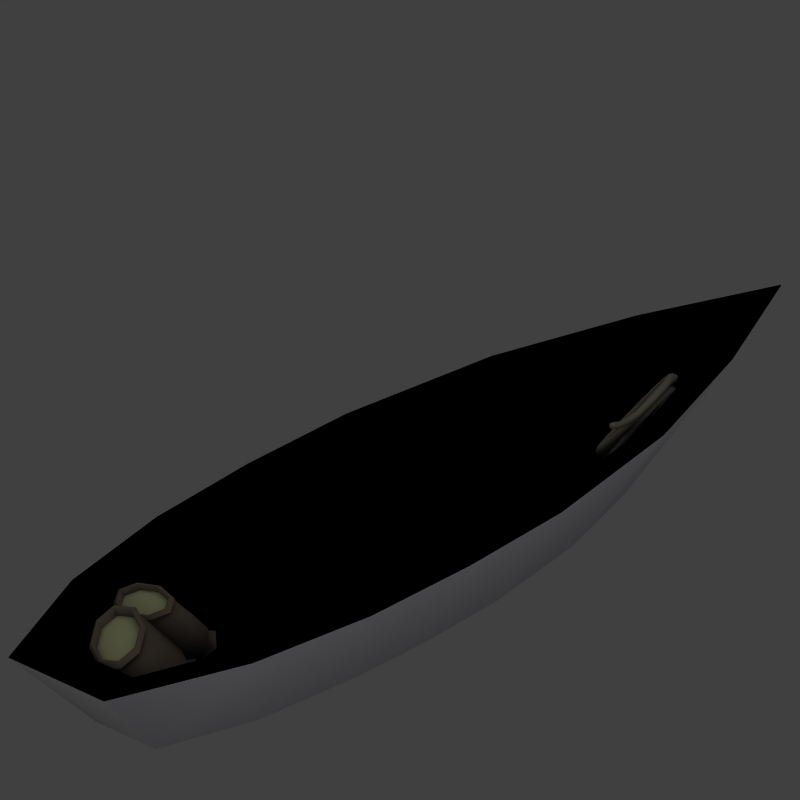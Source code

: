 # Source: grassland_boat.blend  (saved by Blender 2.60.0; exported with 4.5.12 LTS)
import bpy
from mathutils import Matrix  # noqa: F401  (used for matrix-valued properties, if any)

bpy.ops.wm.read_factory_settings(use_empty=True)
scene = bpy.context.scene
scene.name = 'Scene'

# ---- collections
col_collection_1 = bpy.data.collections.new('Collection 1'); scene.collection.children.link(col_collection_1)

# ---- materials (node trees are filled in below, after node groups)
mat_wood = bpy.data.materials.new('Wood')
mat_wood.alpha_threshold = 0.0
mat_wood.roughness = 0.5
mat_wood.specular_intensity = 0.2
mat_wood.line_color = (0.0, 0.0, 0.0, 1.0)
mat_wooddark = bpy.data.materials.new('WoodDark')
mat_wooddark.alpha_threshold = 0.0
mat_wooddark.diffuse_color = (0.0, 0.0, 0.0, 1.0)
mat_wooddark.roughness = 0.5
mat_wooddark.specular_intensity = 0.2
mat_wooddark.line_color = (0.0, 0.0, 0.0, 1.0)
mat_crate = bpy.data.materials.new('Crate')
mat_crate.alpha_threshold = 0.0
mat_crate.preview_render_type = 'FLAT'
mat_crate.diffuse_color = (1.0, 1.0, 1.0, 1.0)
mat_crate.roughness = 0.5
mat_crate.specular_intensity = 0.09517
mat_crate.line_color = (0.0, 0.0, 0.0, 1.0)
mat_rope = bpy.data.materials.new('Rope')
mat_rope.alpha_threshold = 0.0
mat_rope.diffuse_color = (0.4591, 0.4497, 0.3755, 1.0)
mat_rope.roughness = 0.5
mat_rope.specular_intensity = 0.0
mat_rope.line_color = (0.0, 0.0, 0.0, 1.0)
mat_burlap = bpy.data.materials.new('Burlap')
mat_burlap.alpha_threshold = 0.0
mat_burlap.diffuse_color = (0.3813, 0.3404, 0.2847, 1.0)
mat_burlap.roughness = 0.5
mat_burlap.specular_intensity = 0.0
mat_burlap.line_color = (0.0, 0.0, 0.0, 1.0)
mat_grain = bpy.data.materials.new('Grain')
mat_grain.alpha_threshold = 0.0
mat_grain.diffuse_color = (0.6526, 0.6601, 0.4843, 1.0)
mat_grain.roughness = 0.5
mat_grain.specular_intensity = 0.0
mat_grain.line_color = (0.0, 0.0, 0.0, 1.0)

# ---- material node trees

# ---- world
world_world = bpy.data.worlds.new('World'); scene.world = world_world
world_world.color = (0.25, 0.25, 0.25)
world_world.use_sun_shadow = False
world_world.sun_shadow_jitter_overblur = 0.0
world_world.cycles.sampling_method = 'MANUAL'
world_world.cycles.sample_map_resolution = 256
world_world.light_settings.distance = 2.0

# ---- cameras
cam_camera64x64_002 = bpy.data.cameras.new('Camera64x64.002')
cam_camera64x64_002.type = 'ORTHO'
cam_camera64x64_002.passepartout_alpha = 0.2
cam_camera64x64_002.clip_end = 100.0
cam_camera64x64_002.lens = 35.0
cam_camera64x64_002.ortho_scale = 3.2
cam_camera64x64_002.show_passepartout = False
cam_camera64x64_002.show_safe_areas = True
cam_camera64x64_002.dof.focus_distance = 0.0
cam_camera64x64_002.dof.aperture_fstop = 128.0

# ---- lights
light_lamp = bpy.data.lights.new('Lamp', 'SUN')
light_lamp.color = (0.8394, 0.8405, 0.8737)
light_lamp.transmission_factor = 0.0
light_lamp.angle = 2.498
light_lamp.energy = 1.0
light_lamp.shadow_buffer_clip_start = 0.5
light_lamp.shadow_soft_size = 3.0
light_lamp.shadow_cascade_max_distance = 1000.0
light_lamp.cycles.use_multiple_importance_sampling = False
light_lamp_002 = bpy.data.lights.new('Lamp.002', 'SUN')
light_lamp_002.color = (0.4712, 0.3406, 0.699)
light_lamp_002.transmission_factor = 0.0
light_lamp_002.use_shadow = False
light_lamp_002.angle = 1.571
light_lamp_002.energy = 0.15
light_lamp_002.shadow_buffer_clip_start = 0.5
light_lamp_002.shadow_soft_size = 1.0
light_lamp_002.shadow_cascade_max_distance = 1000.0
light_lamp_002.cycles.use_multiple_importance_sampling = False

# ---- meshes
me_plane_007 = bpy.data.meshes.new('Plane.007')
me_plane_007.from_pydata([(-0.7052, 0.009412, 0.6024), (-0.7157, 0.0181, 0.6252), (-0.6827, -0.7504, 0.6018), (-0.6928, -0.7171, 0.6246), (0.6827, -0.7504, 0.6018), (0.6928, -0.7171, 0.6246), (-0.5745, -1.497, 0.6024), (-0.5831, -1.47, 0.6252), (0.5745, -1.497, 0.6024), (0.5831, -1.47, 0.6252), (-0.3039, -2.272, 0.6024), (-0.3084, -2.256, 0.6252), (0.3039, -2.272, 0.6024), (0.3084, -2.256, 0.6252), (1.27e-07, 2.483, 0.6252), (1.261e-07, 2.474, 0.6024), (-0.3084, 2.463, 0.6252), (-0.3039, 2.465, 0.6024), (0.3084, 2.463, 0.6252), (0.3039, 2.465, 0.6024), (-0.5549, 1.677, 0.6252), (-0.5468, 1.69, 0.6024), (0.5549, 1.677, 0.6252), (0.5468, 1.69, 0.6024), (-0.6928, 0.7533, 0.6246), (-0.6827, 0.7692, 0.6018), (0.6928, 0.7533, 0.6246), (0.6827, 0.7692, 0.6018), (0.7157, 0.0181, 0.6252), (0.7052, 0.009412, 0.6024), (0.6042, 1.166, 0.4796), (0.6425, 0.8663, 0.4796), (-0.6425, 0.8663, 0.4796), (-0.6042, 1.166, 0.4796), (0.6273, 0.8663, 0.4227), (-0.6273, 0.8663, 0.4227), (0.5837, 1.166, 0.4227), (-0.5837, 1.166, 0.4227), (-0.6419, -0.2886, 0.4227), (0.6419, -0.2886, 0.4227), (-0.6374, -0.5888, 0.4227), (0.6374, -0.5888, 0.4227), (-0.6656, -0.2886, 0.4796), (-0.6566, -0.5888, 0.4796), (0.6566, -0.5888, 0.4796), (0.6656, -0.2886, 0.4796), (-0.4976, -0.7739, 0.1223), (-0.514, -8.335e-08, 0.1223), (0.514, 8.335e-08, 0.1223), (0.4976, -0.7739, 0.1223), (-0.4187, -1.489, 0.1223), (0.4187, -1.489, 0.1223), (-0.2215, -1.975, 0.1223), (0.2215, -1.975, 0.1223), (-0.7241, -0.8127, 0.6021), (-0.748, -0.008205, 0.6028), (0.7241, -0.8127, 0.6021), (-0.6094, -1.571, 0.6027), (0.6094, -1.571, 0.6027), (-0.3223, -2.352, 0.6027), (0.3223, -2.352, 0.6027), (-0.834, -0.8132, 0.6248), (-0.8615, -0.0104, 0.6256), (0.834, -0.8132, 0.6248), (-0.7019, -1.669, 0.6255), (0.7019, -1.669, 0.6255), (-0.3712, -2.569, 0.6255), (0.3712, -2.569, 0.6255), (-0.5211, -0.5775, 0.006199), (-0.5383, -4.354e-08, 0.005689), (0.5383, 4.354e-08, 0.005689), (0.5211, -0.5775, 0.006199), (-0.4386, -1.331, 0.005718), (0.4386, -1.331, 0.005718), (-0.232, -1.98, 0.005718), (0.232, -1.98, 0.005718), (1.196e-07, 2.572, 0.005718), (-0.232, 1.98, 0.005718), (0.232, 1.98, 0.005718), (-0.4174, 1.331, 0.005718), (0.4174, 1.331, 0.005718), (-0.5211, 0.5775, 0.006199), (0.5211, 0.5775, 0.006199), (1.299e-07, 3.557, 0.6255), (-0.3712, 2.737, 0.6255), (0.3712, 2.737, 0.6255), (-0.6679, 1.837, 0.6255), (0.6679, 1.837, 0.6255), (-0.834, 0.7925, 0.6248), (0.8615, -0.0104, 0.6256), (0.834, 0.7925, 0.6248), (1.256e-07, 3.15, 0.6027), (-0.3223, 2.518, 0.6027), (0.3223, 2.518, 0.6027), (-0.58, 1.737, 0.6027), (0.58, 1.737, 0.6027), (-0.7241, 0.7963, 0.6021), (0.748, -0.008205, 0.6028), (0.7241, 0.7963, 0.6021), (1.16e-07, 2.515, 0.1223), (-0.2215, 2.026, 0.1223), (0.2215, 2.026, 0.1223), (-0.3985, 1.489, 0.1223), (0.3985, 1.489, 0.1223), (-0.4976, 0.7739, 0.1223), (0.4976, 0.7739, 0.1223), (0.5008, 1.031, 0.5595), (0.1378, 0.05301, 0.3673), (0.05345, 0.08647, 0.3564), (0.4164, 1.065, 0.5485), (0.4915, 1.025, 0.6107), (0.1286, 0.04638, 0.4186), (0.04417, 0.07984, 0.4077), (0.4071, 1.058, 0.5998), (0.3257, 1.139, 0.5955), (0.6042, 1.028, 0.6316), (0.335, 1.145, 0.5442), (0.6135, 1.035, 0.5803), (0.6447, 1.119, 0.5969), (0.3663, 1.23, 0.5608), (0.6355, 1.113, 0.6482), (0.357, 1.223, 0.612), (-0.09833, -0.07562, 0.3618), (0.1339, -0.1677, 0.3919), (-0.08904, -0.06899, 0.3105), (0.1432, -0.1611, 0.3406), (-0.1375, -0.9179, 0.192), (-0.3698, -0.8258, 0.1619), (-0.1468, -0.9245, 0.2433), (-0.3791, -0.8324, 0.2131), (-0.3654, -0.8956, 0.2074), (-0.1979, -0.962, 0.2292), (-0.3561, -0.889, 0.1562), (-0.1886, -0.9554, 0.1779), (0.2287, 2.311, 0.6295), (0.3357, 2.287, 0.6926), (0.3395, 2.275, 0.6746), (0.3272, 2.257, 0.6704), (0.311, 2.252, 0.6841), (0.3072, 2.264, 0.7022), (0.3195, 2.281, 0.7064), (0.3921, 2.193, 0.7553), (0.3754, 2.18, 0.7481), (0.3749, 2.174, 0.7272), (0.3911, 2.179, 0.7134), (0.4078, 2.192, 0.7206), (0.4083, 2.199, 0.7415), (0.4589, 2.086, 0.7546), (0.4554, 2.086, 0.7329), (0.4356, 2.08, 0.725), (0.4194, 2.074, 0.7387), (0.423, 2.074, 0.7605), (0.4427, 2.08, 0.7684), (0.4637, 1.96, 0.7437), (0.4427, 1.961, 0.7372), (0.4379, 1.968, 0.717), (0.4541, 1.974, 0.7032), (0.4751, 1.973, 0.7097), (0.4799, 1.965, 0.7299), (0.4834, 1.841, 0.6901), (0.4789, 1.85, 0.6705), (0.458, 1.854, 0.6649), (0.4417, 1.849, 0.6789), (0.4463, 1.84, 0.6985), (0.4671, 1.836, 0.7041), (0.478, 1.745, 0.705), (0.4584, 1.74, 0.6963), (0.4564, 1.738, 0.6746), (0.474, 1.739, 0.6616), (0.4937, 1.744, 0.6703), (0.4956, 1.747, 0.692), (0.5148, 1.65, 0.7151), (0.5143, 1.646, 0.6934), (0.4954, 1.641, 0.6836), (0.4769, 1.64, 0.6954), (0.4773, 1.644, 0.7171), (0.4963, 1.649, 0.7269), (0.5163, 1.571, 0.7655), (0.5013, 1.558, 0.7564), (0.506, 1.547, 0.738), (0.5258, 1.549, 0.7287), (0.5409, 1.562, 0.7378), (0.5362, 1.573, 0.7562), (0.1039, 1.872, 0.2849), (0.1044, 1.879, 0.3059), (0.1211, 1.891, 0.313), (0.1373, 1.897, 0.2992), (0.1368, 1.89, 0.2783), (0.1201, 1.878, 0.2711), (0.06951, 1.991, 0.258), (0.08924, 1.996, 0.266), (0.09277, 1.996, 0.2877), (0.07657, 1.991, 0.3015), (0.05685, 1.985, 0.2935), (0.05332, 1.985, 0.2718), (0.03235, 2.105, 0.2965), (0.03713, 2.098, 0.3168), (0.0581, 2.097, 0.3232), (0.0743, 2.102, 0.3095), (0.06951, 2.109, 0.2892), (0.04854, 2.111, 0.2827), (0.0604, 2.22, 0.3415), (0.08066, 2.212, 0.3444), (0.08474, 2.198, 0.3612), (0.06854, 2.193, 0.375), (0.04828, 2.201, 0.372), (0.0442, 2.214, 0.3553), (0.08709, 2.296, 0.4391), (0.0886, 2.277, 0.4508), (0.1063, 2.264, 0.4488), (0.1225, 2.27, 0.435), (0.121, 2.289, 0.4233), (0.1033, 2.301, 0.4253), (0.1707, 2.343, 0.5215), (0.1843, 2.327, 0.5137), (0.1818, 2.306, 0.5197), (0.1656, 2.301, 0.5335), (0.152, 2.316, 0.5413), (0.1545, 2.337, 0.5353), (0.2361, 2.332, 0.6291), (0.2375, 2.296, 0.6161), (0.2537, 2.302, 0.6023), (0.2611, 2.323, 0.602), (0.2523, 2.338, 0.6154), (0.2396, 2.362, 0.6048), (0.2484, 2.347, 0.5914), (0.241, 2.326, 0.5918), (0.2248, 2.321, 0.6056), (0.216, 2.336, 0.619), (0.2234, 2.356, 0.6186), (0.1418, 2.361, 0.5247), (0.1393, 2.34, 0.5307), (0.153, 2.325, 0.5229), (0.1692, 2.331, 0.5091), (0.1717, 2.352, 0.5031), (0.158, 2.367, 0.5109), (0.0906, 2.326, 0.4148), (0.1083, 2.313, 0.4127), (0.1098, 2.294, 0.4244), (0.09362, 2.289, 0.4382), (0.07592, 2.301, 0.4403), (0.07441, 2.32, 0.4285), (0.03152, 2.239, 0.3447), (0.0356, 2.225, 0.3614), (0.05586, 2.217, 0.3644), (0.07206, 2.223, 0.3506), (0.06798, 2.236, 0.3339), (0.04771, 2.244, 0.3309), (0.03586, 2.135, 0.2722), (0.05683, 2.134, 0.2787), (0.06161, 2.126, 0.2989), (0.04542, 2.121, 0.3127), (0.02445, 2.122, 0.3062), (0.01967, 2.129, 0.286), (0.04064, 2.009, 0.2613), (0.04417, 2.009, 0.283), (0.06389, 2.015, 0.2909), (0.08008, 2.021, 0.2771), (0.07655, 2.021, 0.2554), (0.05683, 2.015, 0.2475), (0.1074, 1.902, 0.2606), (0.1241, 1.914, 0.2677), (0.1247, 1.921, 0.2887), (0.1085, 1.915, 0.3024), (0.09176, 1.903, 0.2953), (0.09125, 1.896, 0.2744), (0.1638, 1.808, 0.3233), (0.16, 1.82, 0.3413), (0.1723, 1.837, 0.3455), (0.1885, 1.843, 0.3317), (0.1924, 1.831, 0.3137), (0.18, 1.813, 0.3095), (0.2634, 1.763, 0.3867), (0.2708, 1.783, 0.3864), (0.262, 1.799, 0.3998), (0.2458, 1.793, 0.4135), (0.2384, 1.772, 0.4139), (0.2472, 1.757, 0.4005), (0.3289, 1.752, 0.4944), (0.3152, 1.767, 0.5022), (0.3177, 1.788, 0.4962), (0.3339, 1.794, 0.4824), (0.3476, 1.779, 0.4746), (0.3451, 1.758, 0.4806), (0.4124, 1.799, 0.5768), (0.4109, 1.818, 0.565), (0.3932, 1.83, 0.5671), (0.377, 1.825, 0.5809), (0.3785, 1.806, 0.5926), (0.3962, 1.793, 0.5905), (0.4391, 1.875, 0.6744), (0.4189, 1.883, 0.6714), (0.4148, 1.897, 0.6547), (0.431, 1.902, 0.6409), (0.4512, 1.894, 0.6439), (0.4553, 1.88, 0.6606), (0.4672, 1.99, 0.7193), (0.4624, 1.997, 0.6991), (0.4414, 1.998, 0.6926), (0.4252, 1.993, 0.7064), (0.43, 1.985, 0.7267), (0.451, 1.984, 0.7331), (0.43, 2.104, 0.7578), (0.4103, 2.098, 0.7499), (0.4068, 2.098, 0.7282), (0.4229, 2.104, 0.7144), (0.4427, 2.11, 0.7223), (0.4462, 2.11, 0.7441), (0.3956, 2.223, 0.731), (0.3951, 2.216, 0.71), (0.3784, 2.204, 0.7029), (0.3622, 2.198, 0.7166), (0.3627, 2.205, 0.7376), (0.3794, 2.217, 0.7447), (0.3068, 2.306, 0.6958), (0.2945, 2.288, 0.6916), (0.2983, 2.276, 0.6736), (0.3145, 2.282, 0.6598), (0.3269, 2.299, 0.664), (0.323, 2.311, 0.6821), (0.3071, 2.351, 0.6545), (0.3124, 2.339, 0.637), (0.2999, 2.321, 0.6313), (0.2821, 2.316, 0.6433), (0.2768, 2.329, 0.6608), (0.2893, 2.346, 0.6665), (0.3528, 2.254, 0.7223), (0.3365, 2.243, 0.7133), (0.3379, 2.236, 0.6924), (0.3557, 2.241, 0.6804), (0.372, 2.253, 0.6894), (0.3706, 2.259, 0.7103), (0.4151, 2.145, 0.728), (0.4139, 2.145, 0.7061), (0.3949, 2.14, 0.696), (0.3772, 2.135, 0.708), (0.3784, 2.135, 0.7299), (0.3973, 2.139, 0.74), (0.4162, 2.019, 0.7169), (0.3961, 2.021, 0.7082), (0.3937, 2.028, 0.6876), (0.4115, 2.033, 0.6757), (0.4316, 2.031, 0.6844), (0.4339, 2.024, 0.7049), (0.4242, 1.915, 0.6446), (0.4225, 1.929, 0.6276), (0.403, 1.938, 0.6226), (0.3852, 1.933, 0.6345), (0.3869, 1.919, 0.6515), (0.4064, 1.91, 0.6565), (0.3696, 1.831, 0.5681), (0.3523, 1.844, 0.5683), (0.3528, 1.863, 0.5566), (0.3706, 1.868, 0.5447), (0.3879, 1.854, 0.5444), (0.3874, 1.836, 0.5561), (0.3291, 1.797, 0.4531), (0.3331, 1.818, 0.4475), (0.3192, 1.834, 0.4539), (0.3015, 1.829, 0.4659), (0.2975, 1.808, 0.4714), (0.3114, 1.792, 0.465), (0.2405, 1.801, 0.363), (0.2309, 1.816, 0.3755), (0.239, 1.836, 0.3761), (0.2568, 1.841, 0.3641), (0.2664, 1.826, 0.3516), (0.2582, 1.806, 0.3511), (0.1856, 1.86, 0.2657), (0.1981, 1.877, 0.2713), (0.1928, 1.889, 0.2889), (0.175, 1.884, 0.3009), (0.1625, 1.867, 0.2952), (0.1678, 1.855, 0.2776), (0.1043, 1.946, 0.2218), (0.1029, 1.953, 0.2428), (0.1192, 1.964, 0.2517), (0.1369, 1.97, 0.2398), (0.1384, 1.963, 0.2189), (0.1221, 1.951, 0.2099), (0.07758, 2.066, 0.1922), (0.09654, 2.071, 0.2022), (0.09773, 2.071, 0.2242), (0.07995, 2.066, 0.2361), (0.06099, 2.061, 0.2261), (0.0598, 2.061, 0.2041), (0.04096, 2.182, 0.2272), (0.04327, 2.174, 0.2478), (0.06337, 2.172, 0.2565), (0.08114, 2.177, 0.2445), (0.07883, 2.185, 0.2239), (0.05874, 2.187, 0.2153), (0.06846, 2.295, 0.2757), (0.08797, 2.287, 0.2807), (0.0897, 2.273, 0.2977), (0.07192, 2.268, 0.3096), (0.05241, 2.276, 0.3046), (0.05068, 2.29, 0.2876), (0.08748, 2.37, 0.376), (0.08702, 2.351, 0.3877), (0.1043, 2.338, 0.3875), (0.1221, 2.343, 0.3756), (0.1226, 2.361, 0.3639), (0.1053, 2.375, 0.3641), (0.1635, 2.413, 0.4672), (0.1774, 2.397, 0.4608), (0.1734, 2.377, 0.4663), (0.1556, 2.371, 0.4783), (0.1418, 2.387, 0.4846), (0.1458, 2.408, 0.4791), (0.2166, 2.4, 0.5811), (0.2085, 2.379, 0.5805), (0.2181, 2.364, 0.5681), (0.2358, 2.369, 0.5561), (0.244, 2.39, 0.5567), (0.2344, 2.405, 0.5691), (0.2585, 2.368, 0.5084), (0.2684, 2.352, 0.4964), (0.2599, 2.332, 0.4954), (0.2416, 2.327, 0.5065), (0.2317, 2.343, 0.5186), (0.2401, 2.363, 0.5196), (0.1741, 2.373, 0.4145), (0.1695, 2.352, 0.4198), (0.1834, 2.336, 0.414), (0.2017, 2.34, 0.4029), (0.2063, 2.361, 0.3976), (0.1924, 2.377, 0.4034), (0.1382, 2.34, 0.2977), (0.1553, 2.326, 0.2983), (0.154, 2.308, 0.3099), (0.1356, 2.303, 0.321), (0.1186, 2.317, 0.3205), (0.1198, 2.335, 0.3089), (0.08577, 2.256, 0.2187), (0.08651, 2.243, 0.2357), (0.1056, 2.233, 0.2416), (0.124, 2.238, 0.2305), (0.1233, 2.252, 0.2135), (0.1041, 2.261, 0.2076), (0.09538, 2.153, 0.1466), (0.115, 2.15, 0.1561), (0.1163, 2.143, 0.1768), (0.09791, 2.138, 0.1879), (0.07827, 2.141, 0.1784), (0.077, 2.148, 0.1577), (0.09489, 2.027, 0.1352), (0.09508, 2.027, 0.1572), (0.1137, 2.031, 0.1681), (0.132, 2.036, 0.157), (0.1318, 2.036, 0.135), (0.1133, 2.032, 0.1241), (0.1551, 1.916, 0.1435), (0.1711, 1.928, 0.1533), (0.1688, 1.934, 0.1741), (0.1505, 1.93, 0.1852), (0.1344, 1.918, 0.1755), (0.1367, 1.912, 0.1547), (0.1961, 1.819, 0.2131), (0.1902, 1.831, 0.2304), (0.2028, 1.848, 0.2366), (0.2211, 1.853, 0.2255), (0.227, 1.841, 0.2082), (0.2144, 1.824, 0.2019), (0.2823, 1.768, 0.2904), (0.2908, 1.789, 0.2913), (0.2809, 1.804, 0.3034), (0.2625, 1.799, 0.3145), (0.2541, 1.779, 0.3136), (0.264, 1.764, 0.3015), (0.33, 1.754, 0.4066), (0.3162, 1.77, 0.4124), (0.3207, 1.791, 0.407), (0.3391, 1.796, 0.3959), (0.3529, 1.78, 0.3901), (0.3484, 1.759, 0.3954), (0.4026, 1.796, 0.5011), (0.4039, 1.815, 0.4895), (0.3868, 1.829, 0.489), (0.3685, 1.824, 0.5001), (0.3672, 1.805, 0.5117), (0.3842, 1.791, 0.5122), (0.4183, 1.87, 0.6024), (0.3992, 1.879, 0.5965), (0.3985, 1.893, 0.5795), (0.4168, 1.898, 0.5684), (0.436, 1.889, 0.5743), (0.4367, 1.875, 0.5913), (0.4455, 1.983, 0.6522), (0.4442, 1.99, 0.6316), (0.4246, 1.993, 0.6221), (0.4062, 1.988, 0.6332), (0.4075, 1.981, 0.6538), (0.4271, 1.978, 0.6634), (0.4092, 2.099, 0.6858), (0.3906, 2.095, 0.675), (0.3904, 2.095, 0.653), (0.4088, 2.1, 0.6418), (0.4274, 2.104, 0.6527), (0.4276, 2.104, 0.6747), (0.3858, 2.22, 0.6553), (0.3881, 2.213, 0.6345), (0.372, 2.202, 0.6247), (0.3536, 2.197, 0.6358), (0.3513, 2.204, 0.6567), (0.3674, 2.215, 0.6664), (0.308, 2.307, 0.608), (0.2955, 2.291, 0.6018), (0.3013, 2.278, 0.5844), (0.3197, 2.283, 0.5733), (0.3322, 2.3, 0.5795), (0.3264, 2.312, 0.5969), (-0.3795, -1.341, 0.1902), (-0.4518, -1.257, 0.2512), (-0.3793, -1.197, 0.3351), (-0.2045, -1.195, 0.3929), (-0.02979, -1.253, 0.3907), (0.04252, -1.337, 0.3297), (-0.02995, -1.397, 0.2458), (-0.2047, -1.399, 0.188), (-0.1866, -1.291, 0.1828), (-0.0573, -1.317, 0.2441), (-0.003106, -1.284, 0.3101), (-0.06181, -1.233, 0.3581), (-0.193, -1.171, 0.344), (-0.3344, -1.189, 0.3148), (-0.3886, -1.222, 0.2488), (-0.3299, -1.274, 0.2008), (-0.4438, -1.548, 0.46), (-0.5053, -1.454, 0.4951), (-0.4315, -1.381, 0.5518), (-0.2655, -1.372, 0.5968), (-0.1045, -1.433, 0.6037), (-0.043, -1.528, 0.5686), (-0.1169, -1.601, 0.512), (-0.2829, -1.609, 0.467), (-0.424, -1.561, 0.5079), (-0.4728, -1.478, 0.5276), (-0.2709, -1.405, 0.5984), (-0.0896, -1.54, 0.5885), (-0.153, -1.604, 0.551), (-0.2915, -1.613, 0.5176), (-0.4385, -1.576, 0.542), (-0.4896, -1.49, 0.5626), (-0.4233, -1.422, 0.6018), (-0.2783, -1.413, 0.6367), (-0.1397, -1.468, 0.6469), (-0.08863, -1.554, 0.6263), (-0.155, -1.622, 0.5871), (-0.2999, -1.631, 0.5522), (-0.4544, -1.582, 0.5365), (-0.511, -1.486, 0.5592), (-0.4376, -1.411, 0.6026), (-0.2772, -1.401, 0.6412), (-0.1238, -1.462, 0.6525), (-0.06725, -1.558, 0.6297), (-0.1407, -1.632, 0.5863), (-0.3011, -1.642, 0.5477), (-0.4659, -1.582, 0.516), (-0.5275, -1.477, 0.5407), (-0.4475, -1.396, 0.588), (-0.2728, -1.385, 0.6301), (-0.1057, -1.451, 0.6423), (-0.04411, -1.555, 0.6176), (-0.1241, -1.637, 0.5703), (-0.2988, -1.647, 0.5282), (-0.1831, -1.241, 0.2113), (-0.3407, -1.244, 0.1566), (-0.02529, -1.295, 0.2067), (0.03724, -1.253, 0.2882), (-0.03086, -1.189, 0.3489), (-0.1861, -1.184, 0.2879), (-0.3462, -1.139, 0.2988), (-0.4088, -1.181, 0.2173), (-0.4886, -1.338, 0.3348), (-0.4177, -1.437, 0.2862), (-0.4089, -1.263, 0.4073), (-0.2251, -1.256, 0.4612), (-0.04506, -1.321, 0.4651), (0.02585, -1.421, 0.4166), (-0.05393, -1.496, 0.3441), (-0.2377, -1.503, 0.2901), (-0.4094, -1.413, 0.5651), (-0.1384, -1.457, 0.6081), (-0.2893, -1.522, 0.5953), (-0.1389, -1.617, 0.1815), (-0.1354, -1.497, 0.2842), (-0.0008677, -1.506, 0.3663), (0.186, -1.64, 0.3797), (0.3156, -1.819, 0.3166), (0.3121, -1.939, 0.2139), (0.1776, -1.93, 0.1318), (-0.00924, -1.796, 0.1184), (0.08656, -1.698, 0.1139), (0.2086, -1.83, 0.1442), (0.3012, -1.85, 0.2086), (0.2915, -1.769, 0.289), (0.2038, -1.612, 0.3186), (0.04468, -1.525, 0.3278), (-0.04788, -1.505, 0.2634), (-0.0382, -1.585, 0.183), (-0.2944, -1.847, 0.5131), (-0.2781, -1.717, 0.5819), (-0.1392, -1.709, 0.6314), (0.04096, -1.827, 0.6327), (0.1568, -2.002, 0.5849), (0.1405, -2.132, 0.5161), (0.001631, -2.14, 0.4666), (-0.1785, -2.022, 0.4653), (-0.2733, -1.885, 0.5636), (-0.2566, -1.773, 0.6088), (0.01228, -1.856, 0.6342), (0.09037, -2.116, 0.5543), (-0.02791, -2.128, 0.525), (-0.1785, -2.032, 0.5289), (-0.2914, -1.899, 0.6083), (-0.274, -1.781, 0.6556), (-0.1503, -1.769, 0.6862), (0.00735, -1.869, 0.6822), (0.1065, -2.023, 0.6459), (0.08906, -2.14, 0.5986), (-0.03471, -2.153, 0.568), (-0.1923, -2.053, 0.572), (-0.3127, -1.892, 0.6063), (-0.2934, -1.762, 0.6587), (-0.1564, -1.748, 0.6925), (0.018, -1.859, 0.6881), (0.1277, -2.029, 0.6479), (0.1084, -2.16, 0.5955), (-0.02855, -2.173, 0.5617), (-0.203, -2.063, 0.5661), (-0.3283, -1.879, 0.5853), (-0.3073, -1.737, 0.6423), (-0.1581, -1.722, 0.6792), (0.03187, -1.843, 0.6744), (0.1514, -2.028, 0.6306), (0.1304, -2.17, 0.5736), (-0.01883, -2.185, 0.5367), (-0.2088, -2.065, 0.5415), (0.1331, -1.657, 0.1506), (-0.03732, -1.538, 0.1352), (0.2482, -1.82, 0.09037), (0.3592, -1.841, 0.1714), (0.3519, -1.744, 0.271), (0.189, -1.616, 0.2479), (0.06636, -1.462, 0.3159), (-0.04463, -1.441, 0.2348), (-0.2124, -1.573, 0.3913), (-0.226, -1.711, 0.3029), (-0.06227, -1.57, 0.4582), (0.1364, -1.704, 0.4645), (0.2671, -1.896, 0.4064), (0.2535, -2.034, 0.3181), (0.1034, -2.037, 0.2511), (-0.09523, -1.903, 0.2449), (-0.1384, -1.761, 0.638), (0.107, -2.003, 0.5995), (-0.09255, -1.961, 0.6282)], [], [(13, 12, 10, 11), (67, 13, 11, 66), (1, 62, 61, 3), (0, 1, 3, 2), (5, 63, 89, 28), (4, 5, 28, 29), (3, 61, 64, 7), (2, 3, 7, 6), (9, 65, 63, 5), (8, 9, 5, 4), (7, 64, 66, 11), (6, 7, 11, 10), (13, 67, 65, 9), (12, 13, 9, 8), (14, 83, 84, 16), (15, 14, 16, 17), (18, 85, 83, 14), (19, 18, 14, 15), (16, 84, 86, 20), (17, 16, 20, 21), (22, 87, 85, 18), (23, 22, 18, 19), (20, 86, 88, 24), (21, 20, 24, 25), (26, 90, 87, 22), (27, 26, 22, 23), (24, 88, 62, 1), (1, 0, 25, 24), (28, 89, 90, 26), (29, 28, 26, 27), (32, 31, 30, 33), (31, 32, 35, 34), (33, 30, 36, 37), (42, 45, 39, 38), (44, 43, 40, 41), (43, 44, 45, 42), (82, 70, 69, 81), (71, 68, 69, 70), (78, 77, 76), (80, 79, 77, 78), (82, 81, 79, 80), (73, 72, 68, 71), (75, 74, 72, 73), (75, 67, 66, 74), (60, 53, 52, 59), (46, 49, 48, 47), (49, 46, 50, 51), (51, 50, 52, 53), (46, 47, 55, 54), (48, 49, 56, 97), (50, 46, 54, 57), (49, 51, 58, 56), (52, 50, 57, 59), (51, 53, 60, 58), (61, 62, 69, 68), (89, 63, 71, 70), (64, 61, 68, 72), (63, 65, 73, 71), (66, 64, 72, 74), (65, 67, 75, 73), (84, 83, 76, 77), (83, 85, 78, 76), (86, 84, 77, 79), (85, 87, 80, 78), (88, 86, 79, 81), (87, 90, 82, 80), (62, 88, 81, 69), (90, 89, 70, 82), (100, 99, 91, 92), (99, 101, 93, 91), (102, 100, 92, 94), (101, 103, 95, 93), (104, 102, 94, 96), (103, 105, 98, 95), (47, 104, 96, 55), (105, 48, 97, 98), (100, 101, 99), (102, 103, 101, 100), (104, 105, 103, 102), (105, 104, 47, 48), (106, 107, 108, 109), (110, 113, 112, 111), (106, 110, 111, 107), (108, 112, 113, 109), (109, 113, 114, 116), (110, 106, 117, 115), (113, 110, 115, 114), (106, 109, 116, 117), (117, 116, 119, 118), (114, 115, 120, 121), (115, 117, 118, 120), (116, 114, 121, 119), (120, 118, 119, 121), (112, 108, 124, 122), (107, 111, 123, 125), (111, 112, 122, 123), (108, 107, 125, 124), (124, 125, 126, 127), (123, 122, 129, 128), (125, 123, 128, 126), (122, 124, 127, 129), (129, 127, 132, 130), (126, 128, 131, 133), (128, 129, 130, 131), (127, 126, 133, 132), (133, 131, 130, 132), (182, 179, 180, 181), (182, 177, 178, 179), (223, 219, 140, 135), (223, 135, 136, 222), (222, 136, 137, 221), (221, 137, 138, 220), (139, 134, 220, 138), (134, 139, 140, 219), (139, 142, 141, 140), (138, 143, 142, 139), (137, 144, 143, 138), (136, 145, 144, 137), (135, 146, 145, 136), (135, 140, 141, 146), (146, 141, 152, 147), (146, 147, 148, 145), (145, 148, 149, 144), (144, 149, 150, 143), (143, 150, 151, 142), (142, 151, 152, 141), (151, 154, 153, 152), (150, 155, 154, 151), (149, 156, 155, 150), (148, 157, 156, 149), (147, 158, 157, 148), (147, 152, 153, 158), (158, 153, 164, 159), (158, 159, 160, 157), (157, 160, 161, 156), (156, 161, 162, 155), (155, 162, 163, 154), (154, 163, 164, 153), (163, 166, 165, 164), (162, 167, 166, 163), (161, 168, 167, 162), (160, 169, 168, 161), (159, 170, 169, 160), (159, 164, 165, 170), (170, 165, 176, 171), (170, 171, 172, 169), (169, 172, 173, 168), (168, 173, 174, 167), (167, 174, 175, 166), (166, 175, 176, 165), (175, 178, 177, 176), (174, 179, 178, 175), (173, 180, 179, 174), (172, 181, 180, 173), (171, 182, 181, 172), (171, 176, 177, 182), (188, 183, 194, 189), (188, 189, 190, 187), (187, 190, 191, 186), (186, 191, 192, 185), (185, 192, 193, 184), (184, 193, 194, 183), (193, 196, 195, 194), (192, 197, 196, 193), (191, 198, 197, 192), (190, 199, 198, 191), (189, 200, 199, 190), (189, 194, 195, 200), (200, 195, 206, 201), (200, 201, 202, 199), (199, 202, 203, 198), (198, 203, 204, 197), (197, 204, 205, 196), (196, 205, 206, 195), (205, 208, 207, 206), (204, 209, 208, 205), (203, 210, 209, 204), (202, 211, 210, 203), (201, 212, 211, 202), (201, 206, 207, 212), (212, 207, 218, 213), (212, 213, 214, 211), (211, 214, 215, 210), (210, 215, 216, 209), (209, 216, 217, 208), (208, 217, 218, 207), (217, 134, 219, 218), (134, 217, 216, 220), (215, 221, 220, 216), (214, 222, 221, 215), (213, 223, 222, 214), (213, 218, 219, 223), (235, 230, 229, 224), (235, 224, 225, 234), (234, 225, 226, 233), (233, 226, 227, 232), (232, 227, 228, 231), (231, 228, 229, 230), (240, 231, 230, 241), (239, 232, 231, 240), (238, 233, 232, 239), (237, 234, 233, 238), (236, 235, 234, 237), (236, 241, 230, 235), (247, 242, 241, 236), (247, 236, 237, 246), (246, 237, 238, 245), (245, 238, 239, 244), (244, 239, 240, 243), (243, 240, 241, 242), (252, 243, 242, 253), (251, 244, 243, 252), (250, 245, 244, 251), (249, 246, 245, 250), (248, 247, 246, 249), (248, 253, 242, 247), (259, 254, 253, 248), (259, 248, 249, 258), (258, 249, 250, 257), (257, 250, 251, 256), (256, 251, 252, 255), (255, 252, 253, 254), (264, 255, 254, 265), (263, 256, 255, 264), (262, 257, 256, 263), (261, 258, 257, 262), (260, 259, 258, 261), (260, 265, 254, 259), (271, 266, 265, 260), (271, 260, 261, 270), (270, 261, 262, 269), (269, 262, 263, 268), (268, 263, 264, 267), (267, 264, 265, 266), (276, 267, 266, 277), (275, 268, 267, 276), (274, 269, 268, 275), (273, 270, 269, 274), (272, 271, 270, 273), (272, 277, 266, 271), (283, 278, 277, 272), (283, 272, 273, 282), (282, 273, 274, 281), (281, 274, 275, 280), (280, 275, 276, 279), (279, 276, 277, 278), (288, 279, 278, 289), (287, 280, 279, 288), (286, 281, 280, 287), (285, 282, 281, 286), (284, 283, 282, 285), (284, 289, 278, 283), (295, 290, 289, 284), (295, 284, 285, 294), (294, 285, 286, 293), (293, 286, 287, 292), (292, 287, 288, 291), (291, 288, 289, 290), (300, 291, 290, 301), (299, 292, 291, 300), (298, 293, 292, 299), (297, 294, 293, 298), (296, 295, 294, 297), (296, 301, 290, 295), (307, 302, 301, 296), (307, 296, 297, 306), (306, 297, 298, 305), (305, 298, 299, 304), (304, 299, 300, 303), (303, 300, 301, 302), (312, 303, 302, 313), (311, 304, 303, 312), (310, 305, 304, 311), (309, 306, 305, 310), (308, 307, 306, 309), (308, 313, 302, 307), (319, 314, 313, 308), (319, 308, 309, 318), (318, 309, 310, 317), (317, 310, 311, 316), (316, 311, 312, 315), (315, 312, 313, 314), (228, 315, 314, 229), (227, 316, 315, 228), (226, 317, 316, 227), (225, 318, 317, 226), (224, 319, 318, 225), (224, 229, 314, 319), (415, 410, 325, 320), (415, 320, 321, 414), (414, 321, 322, 413), (413, 322, 323, 412), (412, 323, 324, 411), (411, 324, 325, 410), (324, 327, 326, 325), (323, 328, 327, 324), (322, 329, 328, 323), (321, 330, 329, 322), (320, 331, 330, 321), (320, 325, 326, 331), (331, 326, 337, 332), (331, 332, 333, 330), (330, 333, 334, 329), (329, 334, 335, 328), (328, 335, 336, 327), (327, 336, 337, 326), (336, 339, 338, 337), (335, 340, 339, 336), (334, 341, 340, 335), (333, 342, 341, 334), (332, 343, 342, 333), (332, 337, 338, 343), (343, 338, 349, 344), (343, 344, 345, 342), (342, 345, 346, 341), (341, 346, 347, 340), (340, 347, 348, 339), (339, 348, 349, 338), (348, 351, 350, 349), (347, 352, 351, 348), (346, 353, 352, 347), (345, 354, 353, 346), (344, 355, 354, 345), (344, 349, 350, 355), (355, 350, 361, 356), (355, 356, 357, 354), (354, 357, 358, 353), (353, 358, 359, 352), (352, 359, 360, 351), (351, 360, 361, 350), (360, 363, 362, 361), (359, 364, 363, 360), (358, 365, 364, 359), (357, 366, 365, 358), (356, 367, 366, 357), (356, 361, 362, 367), (367, 362, 373, 368), (367, 368, 369, 366), (366, 369, 370, 365), (365, 370, 371, 364), (364, 371, 372, 363), (363, 372, 373, 362), (372, 375, 374, 373), (371, 376, 375, 372), (370, 377, 376, 371), (369, 378, 377, 370), (368, 379, 378, 369), (368, 373, 374, 379), (379, 374, 385, 380), (379, 380, 381, 378), (378, 381, 382, 377), (377, 382, 383, 376), (376, 383, 384, 375), (375, 384, 385, 374), (384, 387, 386, 385), (383, 388, 387, 384), (382, 389, 388, 383), (381, 390, 389, 382), (380, 391, 390, 381), (380, 385, 386, 391), (391, 386, 397, 392), (391, 392, 393, 390), (390, 393, 394, 389), (389, 394, 395, 388), (388, 395, 396, 387), (387, 396, 397, 386), (396, 399, 398, 397), (395, 400, 399, 396), (394, 401, 400, 395), (393, 402, 401, 394), (392, 403, 402, 393), (392, 397, 398, 403), (403, 398, 409, 404), (403, 404, 405, 402), (402, 405, 406, 401), (401, 406, 407, 400), (400, 407, 408, 399), (399, 408, 409, 398), (408, 411, 410, 409), (407, 412, 411, 408), (406, 413, 412, 407), (405, 414, 413, 406), (404, 415, 414, 405), (404, 409, 410, 415), (427, 422, 421, 416), (427, 416, 417, 426), (426, 417, 418, 425), (425, 418, 419, 424), (424, 419, 420, 423), (423, 420, 421, 422), (432, 423, 422, 433), (431, 424, 423, 432), (430, 425, 424, 431), (429, 426, 425, 430), (428, 427, 426, 429), (428, 433, 422, 427), (439, 434, 433, 428), (439, 428, 429, 438), (438, 429, 430, 437), (437, 430, 431, 436), (436, 431, 432, 435), (435, 432, 433, 434), (444, 435, 434, 445), (443, 436, 435, 444), (442, 437, 436, 443), (441, 438, 437, 442), (440, 439, 438, 441), (440, 445, 434, 439), (451, 446, 445, 440), (451, 440, 441, 450), (450, 441, 442, 449), (449, 442, 443, 448), (448, 443, 444, 447), (447, 444, 445, 446), (456, 447, 446, 457), (455, 448, 447, 456), (454, 449, 448, 455), (453, 450, 449, 454), (452, 451, 450, 453), (452, 457, 446, 451), (463, 458, 457, 452), (463, 452, 453, 462), (462, 453, 454, 461), (461, 454, 455, 460), (460, 455, 456, 459), (459, 456, 457, 458), (468, 459, 458, 469), (467, 460, 459, 468), (466, 461, 460, 467), (465, 462, 461, 466), (464, 463, 462, 465), (464, 469, 458, 463), (475, 470, 469, 464), (475, 464, 465, 474), (474, 465, 466, 473), (473, 466, 467, 472), (472, 467, 468, 471), (471, 468, 469, 470), (480, 471, 470, 481), (479, 472, 471, 480), (478, 473, 472, 479), (477, 474, 473, 478), (476, 475, 474, 477), (476, 481, 470, 475), (487, 482, 481, 476), (487, 476, 477, 486), (486, 477, 478, 485), (485, 478, 479, 484), (484, 479, 480, 483), (483, 480, 481, 482), (492, 483, 482, 493), (491, 484, 483, 492), (490, 485, 484, 491), (489, 486, 485, 490), (488, 487, 486, 489), (488, 493, 482, 487), (499, 494, 493, 488), (499, 488, 489, 498), (498, 489, 490, 497), (497, 490, 491, 496), (496, 491, 492, 495), (495, 492, 493, 494), (504, 495, 494, 505), (503, 496, 495, 504), (502, 497, 496, 503), (501, 498, 497, 502), (500, 499, 498, 501), (500, 505, 494, 499), (511, 506, 505, 500), (511, 500, 501, 510), (510, 501, 502, 509), (509, 502, 503, 508), (508, 503, 504, 507), (507, 504, 505, 506), (506, 421, 420, 507), (419, 508, 507, 420), (418, 509, 508, 419), (417, 510, 509, 418), (416, 511, 510, 417), (506, 511, 416, 421), (512, 527, 520, 519), (519, 520, 521, 518), (518, 521, 522, 517), (517, 522, 523, 516), (516, 523, 524, 515), (515, 524, 525, 514), (514, 525, 526, 513), (527, 512, 513, 526), (528, 536, 537, 529), (529, 537, 582, 530), (530, 582, 538, 531), (531, 538, 583, 532), (532, 583, 539, 533), (533, 539, 540, 534), (534, 540, 541, 535), (535, 541, 536, 528), (536, 537, 543, 542), (537, 582, 544, 543), (582, 538, 545, 544), (538, 583, 546, 545), (583, 539, 547, 546), (539, 540, 548, 547), (540, 541, 549, 548), (541, 536, 542, 549), (542, 543, 551, 550), (543, 544, 552, 551), (544, 545, 553, 552), (545, 546, 554, 553), (546, 547, 555, 554), (547, 548, 556, 555), (548, 549, 557, 556), (549, 542, 550, 557), (550, 551, 559, 558), (551, 552, 560, 559), (552, 553, 561, 560), (553, 554, 562, 561), (554, 555, 563, 562), (555, 556, 564, 563), (556, 557, 565, 564), (557, 550, 558, 565), (520, 527, 567, 566), (521, 520, 566, 568), (522, 521, 568, 569), (523, 522, 569, 570), (524, 523, 570, 571), (525, 524, 571, 572), (526, 525, 572, 573), (527, 526, 573, 567), (512, 575, 574, 513), (575, 528, 529, 574), (513, 574, 576, 514), (574, 529, 530, 576), (514, 576, 577, 515), (576, 530, 531, 577), (515, 577, 578, 516), (577, 531, 532, 578), (516, 578, 579, 517), (578, 532, 533, 579), (517, 579, 580, 518), (579, 533, 534, 580), (518, 580, 581, 519), (580, 534, 535, 581), (528, 575, 581, 535), (575, 512, 519, 581), (537, 536, 584), (540, 539, 584), (541, 540, 584), (536, 541, 584), (539, 583, 584), (582, 537, 584), (583, 538, 584), (538, 582, 584), (585, 600, 593, 592), (592, 593, 594, 591), (591, 594, 595, 590), (590, 595, 596, 589), (589, 596, 597, 588), (588, 597, 598, 587), (587, 598, 599, 586), (600, 585, 586, 599), (601, 609, 610, 602), (602, 610, 655, 603), (603, 655, 611, 604), (604, 611, 656, 605), (605, 656, 612, 606), (606, 612, 613, 607), (607, 613, 614, 608), (608, 614, 609, 601), (609, 610, 616, 615), (610, 655, 617, 616), (655, 611, 618, 617), (611, 656, 619, 618), (656, 612, 620, 619), (612, 613, 621, 620), (613, 614, 622, 621), (614, 609, 615, 622), (615, 616, 624, 623), (616, 617, 625, 624), (617, 618, 626, 625), (618, 619, 627, 626), (619, 620, 628, 627), (620, 621, 629, 628), (621, 622, 630, 629), (622, 615, 623, 630), (623, 624, 632, 631), (624, 625, 633, 632), (625, 626, 634, 633), (626, 627, 635, 634), (627, 628, 636, 635), (628, 629, 637, 636), (629, 630, 638, 637), (630, 623, 631, 638), (593, 600, 640, 639), (594, 593, 639, 641), (595, 594, 641, 642), (596, 595, 642, 643), (597, 596, 643, 644), (598, 597, 644, 645), (599, 598, 645, 646), (600, 599, 646, 640), (585, 648, 647, 586), (648, 601, 602, 647), (586, 647, 649, 587), (647, 602, 603, 649), (587, 649, 650, 588), (649, 603, 604, 650), (588, 650, 651, 589), (650, 604, 605, 651), (589, 651, 652, 590), (651, 605, 606, 652), (590, 652, 653, 591), (652, 606, 607, 653), (591, 653, 654, 592), (653, 607, 608, 654), (601, 648, 654, 608), (648, 585, 592, 654), (610, 609, 657), (613, 612, 657), (614, 613, 657), (609, 614, 657), (612, 656, 657), (655, 610, 657), (656, 611, 657), (611, 655, 657)])
me_plane_007.polygons.foreach_set('use_smooth', [1, 1, 1, 1, 1, 1, 1, 1, 1, 1, 1, 1, 1, 1, 1, 1, 1, 1, 1, 1, 1, 1, 1, 1, 1, 1, 1, 1, 1, 1, 0, 0, 0, 0, 0, 0, 1, 1, 1, 1, 1, 1, 1, 1, 1, 1, 1, 1, 1, 1, 1, 1, 1, 1, 1, 1, 1, 1, 1, 1, 1, 1, 1, 1, 1, 1, 1, 1, 1, 1, 1, 1, 1, 1, 1, 1, 1, 1, 1, 1, 0, 0, 0, 0, 0, 0, 0, 0, 0, 0, 0, 0, 0, 0, 0, 0, 0, 0, 0, 0, 0, 0, 0, 0, 0, 0, 1, 1, 1, 1, 1, 1, 1, 1, 1, 1, 1, 1, 1, 1, 1, 1, 1, 1, 1, 1, 1, 1, 1, 1, 1, 1, 1, 1, 1, 1, 1, 1, 1, 1, 1, 1, 1, 1, 1, 1, 1, 1, 1, 1, 1, 1, 1, 1, 1, 1, 1, 1, 1, 1, 1, 1, 1, 1, 1, 1, 1, 1, 1, 1, 1, 1, 1, 1, 1, 1, 1, 1, 1, 1, 1, 1, 1, 1, 1, 1, 1, 1, 1, 1, 1, 1, 1, 1, 1, 1, 1, 1, 1, 1, 1, 1, 1, 1, 1, 1, 1, 1, 1, 1, 1, 1, 1, 1, 1, 1, 1, 1, 1, 1, 1, 1, 1, 1, 1, 1, 1, 1, 1, 1, 1, 1, 1, 1, 1, 1, 1, 1, 1, 1, 1, 1, 1, 1, 1, 1, 1, 1, 1, 1, 1, 1, 1, 1, 1, 1, 1, 1, 1, 1, 1, 1, 1, 1, 1, 1, 1, 1, 1, 1, 1, 1, 1, 1, 1, 1, 1, 1, 1, 1, 1, 1, 1, 1, 1, 1, 1, 1, 1, 1, 1, 1, 1, 1, 1, 1, 1, 1, 1, 1, 1, 1, 1, 1, 1, 1, 1, 1, 1, 1, 1, 1, 1, 1, 1, 1, 1, 1, 1, 1, 1, 1, 1, 1, 1, 1, 1, 1, 1, 1, 1, 1, 1, 1, 1, 1, 1, 1, 1, 1, 1, 1, 1, 1, 1, 1, 1, 1, 1, 1, 1, 1, 1, 1, 1, 1, 1, 1, 1, 1, 1, 1, 1, 1, 1, 1, 1, 1, 1, 1, 1, 1, 1, 1, 1, 1, 1, 1, 1, 1, 1, 1, 1, 1, 1, 1, 1, 1, 1, 1, 1, 1, 1, 1, 1, 1, 1, 1, 1, 1, 1, 1, 1, 1, 1, 1, 1, 1, 1, 1, 1, 1, 1, 1, 1, 1, 1, 1, 1, 1, 1, 1, 1, 1, 1, 1, 1, 1, 1, 1, 1, 1, 1, 1, 1, 1, 1, 1, 1, 1, 1, 1, 1, 1, 1, 1, 1, 1, 1, 1, 1, 1, 1, 1, 1, 1, 1, 1, 1, 1, 1, 1, 1, 1, 1, 1, 1, 1, 1, 1, 1, 1, 1, 1, 1, 1, 1, 1, 1, 1, 1, 1, 1, 1, 1, 1, 1, 1, 1, 1, 1, 1, 1, 1, 1, 1, 1, 1, 1, 1, 1, 1, 1, 1, 1, 1, 1, 1, 1, 1, 1, 1, 1, 1, 1, 1, 1, 1, 1, 1, 1, 1, 1, 1, 1, 1, 1, 1, 1, 1, 1, 1, 1, 1, 1, 1, 1, 1, 1, 1, 1, 1, 1, 1, 1, 1, 1, 1, 1, 1, 1, 1, 1, 1, 1, 1, 1, 1, 1, 1, 1, 1, 1, 1, 1, 1, 1, 1, 1, 1, 1, 1, 1, 1, 1, 1, 1, 1, 1, 1, 1, 1, 1, 1, 1, 1, 1, 1, 1, 1, 1, 1, 1, 1, 1, 1, 1, 1, 1, 1, 1, 1, 1, 1, 1, 1, 1, 1, 1, 1, 1, 1, 1, 1, 1, 1, 1, 1, 1, 1, 1, 1, 1, 1])
me_plane_007.polygons.foreach_set('material_index', [1, 1, 1, 1, 1, 1, 1, 1, 1, 1, 1, 1, 1, 1, 1, 1, 1, 1, 1, 1, 1, 1, 1, 1, 1, 1, 1, 1, 1, 1, 1, 1, 1, 1, 1, 1, 0, 0, 0, 0, 0, 0, 0, 0, 1, 1, 1, 1, 1, 1, 1, 1, 1, 1, 0, 0, 0, 0, 0, 0, 0, 0, 0, 0, 0, 0, 0, 0, 1, 1, 1, 1, 1, 1, 1, 1, 1, 1, 1, 1, 1, 1, 1, 1, 1, 1, 1, 1, 1, 1, 1, 1, 1, 1, 1, 1, 1, 1, 1, 1, 1, 1, 1, 1, 1, 1, 3, 3, 3, 3, 3, 3, 3, 3, 3, 3, 3, 3, 3, 3, 3, 3, 3, 3, 3, 3, 3, 3, 3, 3, 3, 3, 3, 3, 3, 3, 3, 3, 3, 3, 3, 3, 3, 3, 3, 3, 3, 3, 3, 3, 3, 3, 3, 3, 3, 3, 3, 3, 3, 3, 3, 3, 3, 3, 3, 3, 3, 3, 3, 3, 3, 3, 3, 3, 3, 3, 3, 3, 3, 3, 3, 3, 3, 3, 3, 3, 3, 3, 3, 3, 3, 3, 3, 3, 3, 3, 3, 3, 3, 3, 3, 3, 3, 3, 3, 3, 3, 3, 3, 3, 3, 3, 3, 3, 3, 3, 3, 3, 3, 3, 3, 3, 3, 3, 3, 3, 3, 3, 3, 3, 3, 3, 3, 3, 3, 3, 3, 3, 3, 3, 3, 3, 3, 3, 3, 3, 3, 3, 3, 3, 3, 3, 3, 3, 3, 3, 3, 3, 3, 3, 3, 3, 3, 3, 3, 3, 3, 3, 3, 3, 3, 3, 3, 3, 3, 3, 3, 3, 3, 3, 3, 3, 3, 3, 3, 3, 3, 3, 3, 3, 3, 3, 3, 3, 3, 3, 3, 3, 3, 3, 3, 3, 3, 3, 3, 3, 3, 3, 3, 3, 3, 3, 3, 3, 3, 3, 3, 3, 3, 3, 3, 3, 3, 3, 3, 3, 3, 3, 3, 3, 3, 3, 3, 3, 3, 3, 3, 3, 3, 3, 3, 3, 3, 3, 3, 3, 3, 3, 3, 3, 3, 3, 3, 3, 3, 3, 3, 3, 3, 3, 3, 3, 3, 3, 3, 3, 3, 3, 3, 3, 3, 3, 3, 3, 3, 3, 3, 3, 3, 3, 3, 3, 3, 3, 3, 3, 3, 3, 3, 3, 3, 3, 3, 3, 3, 3, 3, 3, 3, 3, 3, 3, 3, 3, 3, 3, 3, 3, 3, 3, 3, 3, 3, 3, 3, 3, 3, 3, 3, 3, 3, 3, 3, 3, 3, 3, 3, 3, 3, 3, 3, 3, 3, 3, 3, 3, 3, 3, 3, 3, 3, 3, 3, 3, 3, 3, 3, 3, 3, 3, 3, 3, 3, 3, 3, 3, 3, 3, 3, 3, 3, 3, 3, 3, 3, 3, 3, 3, 3, 3, 3, 3, 3, 3, 3, 3, 3, 3, 3, 3, 4, 4, 4, 4, 4, 4, 4, 4, 4, 4, 4, 4, 4, 4, 4, 4, 4, 4, 4, 4, 4, 4, 4, 4, 4, 4, 4, 4, 4, 4, 4, 4, 4, 4, 4, 4, 4, 4, 4, 4, 4, 4, 4, 4, 4, 4, 4, 4, 4, 4, 4, 4, 4, 4, 4, 4, 4, 4, 4, 4, 4, 4, 4, 4, 5, 5, 5, 5, 5, 5, 5, 5, 4, 4, 4, 4, 4, 4, 4, 4, 4, 4, 4, 4, 4, 4, 4, 4, 4, 4, 4, 4, 4, 4, 4, 4, 4, 4, 4, 4, 4, 4, 4, 4, 4, 4, 4, 4, 4, 4, 4, 4, 4, 4, 4, 4, 4, 4, 4, 4, 4, 4, 4, 4, 4, 4, 4, 4, 4, 4, 4, 4, 4, 4, 4, 4, 5, 5, 5, 5, 5, 5, 5, 5])
_k = set([(0, 2), (0, 25), (1, 3), (1, 24), (2, 6), (3, 7), (4, 8), (4, 29), (5, 9), (5, 28), (6, 10), (7, 11), (8, 12), (9, 13), (10, 11), (10, 12), (11, 13), (12, 13), (14, 15), (14, 16), (14, 18), (15, 17), (15, 19), (16, 20), (17, 21), (18, 22), (19, 23), (20, 24), (21, 25), (22, 26), (23, 27), (26, 28), (27, 29), (46, 47), (46, 50), (47, 104), (48, 49), (48, 105), (49, 51), (50, 52), (51, 53), (52, 53), (52, 59), (53, 60), (54, 55), (54, 57), (55, 96), (56, 58), (56, 97), (57, 59), (58, 60), (59, 60), (61, 62), (61, 64), (62, 88), (63, 65), (63, 89), (64, 66), (65, 67), (66, 67), (83, 84), (83, 85), (84, 86), (85, 87), (86, 88), (87, 90), (89, 90), (91, 92), (91, 93), (91, 99), (92, 94), (93, 95), (94, 96), (95, 98), (97, 98), (99, 100), (99, 101), (100, 102), (101, 103), (102, 104), (103, 105), (106, 107), (106, 117), (107, 125), (108, 109), (108, 124), (109, 116), (110, 111), (110, 115), (111, 123), (112, 113), (112, 122), (113, 114), (114, 121), (115, 120), (116, 119), (117, 118), (118, 119), (120, 121), (122, 129), (123, 128), (124, 127), (125, 126), (126, 133), (127, 132), (128, 131), (129, 130), (130, 131), (132, 133), (536, 537), (536, 541), (538, 582), (538, 583), (539, 540), (540, 541), (566, 567), (566, 568), (567, 573), (568, 569), (569, 570), (570, 571), (571, 572), (572, 573), (609, 610), (609, 614), (611, 655), (611, 656), (612, 613), (613, 614), (639, 640), (639, 641), (640, 646), (641, 642), (642, 643), (643, 644), (644, 645), (645, 646)])
me_plane_007.attributes.new('sharp_edge', 'BOOLEAN', 'EDGE').data.foreach_set('value', [ (min(e.vertices), max(e.vertices)) in _k for e in me_plane_007.edges])
_uv = me_plane_007.uv_layers.new(name='UVTex')
_uv.uv.foreach_set('vector', [0.4911, 0.05303, 0.4788, 0.06236, 0.4288, 0.06115, 0.4175, 0.05506, 0.4969, 0.01452, 0.4911, 0.05303, 0.4175, 0.05506, 0.4119, 0.02002, 0.3281, 0.3392, 0.3094, 0.334, 0.3263, 0.2279, 0.3429, 0.2427, 0.3407, 0.3361, 0.3281, 0.3392, 0.3429, 0.2427, 0.3569, 0.2296, 0.5534, 0.2543, 0.5714, 0.241, 0.5775, 0.3476, 0.5585, 0.3508, 0.5406, 0.2399, 0.5534, 0.2543, 0.5585, 0.3508, 0.5463, 0.3464, 0.3429, 0.2427, 0.3263, 0.2279, 0.3591, 0.1248, 0.369, 0.1487, 0.3569, 0.2296, 0.3429, 0.2427, 0.369, 0.1487, 0.3827, 0.1409, 0.5358, 0.1563, 0.5487, 0.1315, 0.5714, 0.241, 0.5534, 0.2543, 0.5223, 0.1472, 0.5358, 0.1563, 0.5534, 0.2543, 0.5406, 0.2399, 0.369, 0.1487, 0.3591, 0.1248, 0.4119, 0.02002, 0.4175, 0.05506, 0.3827, 0.1409, 0.369, 0.1487, 0.4175, 0.05506, 0.4288, 0.06115, 0.4911, 0.05303, 0.4969, 0.01452, 0.5487, 0.1315, 0.5358, 0.1563, 0.4788, 0.06236, 0.4911, 0.05303, 0.5358, 0.1563, 0.5223, 0.1472, 0.4281, 0.6776, 0.4212, 0.8551, 0.3631, 0.7139, 0.3745, 0.669, 0.4284, 0.6703, 0.4281, 0.6776, 0.3745, 0.669, 0.3841, 0.6636, 0.4808, 0.6722, 0.4884, 0.7171, 0.4212, 0.8551, 0.4281, 0.6776, 0.4719, 0.6664, 0.4808, 0.6722, 0.4281, 0.6776, 0.4284, 0.6703, 0.3745, 0.669, 0.3631, 0.7139, 0.3249, 0.5751, 0.3397, 0.5555, 0.3841, 0.6636, 0.3745, 0.669, 0.3397, 0.5555, 0.3545, 0.5617, 0.5251, 0.5648, 0.5377, 0.5852, 0.4884, 0.7171, 0.4808, 0.6722, 0.51, 0.5696, 0.5251, 0.5648, 0.4808, 0.6722, 0.4719, 0.6664, 0.3397, 0.5555, 0.3249, 0.5751, 0.3094, 0.4406, 0.3278, 0.4364, 0.3545, 0.5617, 0.3397, 0.5555, 0.3278, 0.4364, 0.3416, 0.4451, 0.5485, 0.448, 0.5664, 0.4541, 0.5377, 0.5852, 0.5251, 0.5648, 0.5339, 0.4554, 0.5485, 0.448, 0.5251, 0.5648, 0.51, 0.5696, 0.3278, 0.4364, 0.3094, 0.4406, 0.3094, 0.334, 0.3281, 0.3392, 0.3281, 0.3392, 0.3407, 0.3361, 0.3416, 0.4451, 0.3278, 0.4364, 0.5585, 0.3508, 0.5775, 0.3476, 0.5664, 0.4541, 0.5485, 0.448, 0.5463, 0.3464, 0.5585, 0.3508, 0.5485, 0.448, 0.5339, 0.4554, 0.191, 0.7955, 0.1904, 0.9722, 0.1491, 0.9668, 0.1497, 0.8006, 0.1904, 0.9722, 0.191, 0.7955, 0.2138, 0.799, 0.2136, 0.9682, 0.1497, 0.8006, 0.1491, 0.9668, 0.1278, 0.9627, 0.1278, 0.8065, 0.2415, 0.7955, 0.2407, 0.9786, 0.2172, 0.9738, 0.2172, 0.8031, 0.282, 0.9775, 0.2828, 0.7969, 0.306, 0.801, 0.3058, 0.9718, 0.2828, 0.7969, 0.282, 0.9775, 0.2407, 0.9786, 0.2415, 0.7955, 0.6727, 0.4516, 0.6718, 0.3786, 0.807, 0.3807, 0.8036, 0.4537, 0.6749, 0.3056, 0.8064, 0.3075, 0.807, 0.3807, 0.6718, 0.3786, 0.7061, 0.6292, 0.7653, 0.6301, 0.7345, 0.7067, 0.6845, 0.5464, 0.7893, 0.5483, 0.7653, 0.6301, 0.7061, 0.6292, 0.6727, 0.4516, 0.8036, 0.4537, 0.7893, 0.5483, 0.6845, 0.5464, 0.687, 0.2109, 0.7974, 0.2122, 0.8064, 0.3075, 0.6749, 0.3056, 0.7126, 0.1272, 0.7737, 0.1272, 0.7974, 0.2122, 0.687, 0.2109, 0.7126, 0.1272, 0.6942, 0.01452, 0.7921, 0.01452, 0.7737, 0.1272, 0.2086, 0.01525, 0.1941, 0.09842, 0.1338, 0.09792, 0.1207, 0.01452, 0.0994, 0.2561, 0.2294, 0.2551, 0.2327, 0.3578, 0.09684, 0.3584, 0.2294, 0.2551, 0.0994, 0.2561, 0.1107, 0.1638, 0.2179, 0.1626, 0.2179, 0.1626, 0.1107, 0.1638, 0.1338, 0.09792, 0.1941, 0.09842, 0.0994, 0.2561, 0.09684, 0.3584, 0.02382, 0.3577, 0.02824, 0.2468, 0.2327, 0.3578, 0.2294, 0.2551, 0.3007, 0.2452, 0.306, 0.3565, 0.1107, 0.1638, 0.0994, 0.2561, 0.02824, 0.2468, 0.04458, 0.1433, 0.2294, 0.2551, 0.2179, 0.1626, 0.2832, 0.1415, 0.3007, 0.2452, 0.1338, 0.09792, 0.1107, 0.1638, 0.04458, 0.1433, 0.07763, 0.03535, 0.2179, 0.1626, 0.1941, 0.09842, 0.2484, 0.03541, 0.2832, 0.1415, 0.8955, 0.2743, 0.8981, 0.3811, 0.807, 0.3807, 0.8064, 0.3075, 0.5809, 0.3761, 0.5872, 0.2696, 0.6749, 0.3056, 0.6718, 0.3786, 0.8798, 0.1603, 0.8955, 0.2743, 0.8064, 0.3075, 0.7974, 0.2122, 0.5872, 0.2696, 0.6066, 0.1569, 0.687, 0.2109, 0.6749, 0.3056, 0.8458, 0.0378, 0.8798, 0.1603, 0.7974, 0.2122, 0.7737, 0.1272, 0.6066, 0.1569, 0.6438, 0.03659, 0.7126, 0.1272, 0.687, 0.2109, 0.8253, 0.744, 0.7796, 0.8542, 0.7345, 0.7067, 0.7653, 0.6301, 0.685, 0.8529, 0.6425, 0.7413, 0.7061, 0.6292, 0.7345, 0.7067, 0.8655, 0.625, 0.8253, 0.744, 0.7653, 0.6301, 0.7893, 0.5483, 0.6425, 0.7413, 0.6059, 0.6209, 0.6845, 0.5464, 0.7061, 0.6292, 0.8912, 0.4877, 0.8655, 0.625, 0.7893, 0.5483, 0.8036, 0.4537, 0.6059, 0.6209, 0.5842, 0.4829, 0.6727, 0.4516, 0.6845, 0.5464, 0.8981, 0.3811, 0.8912, 0.4877, 0.8036, 0.4537, 0.807, 0.3807, 0.5842, 0.4829, 0.5809, 0.3761, 0.6718, 0.3786, 0.6727, 0.4516, 0.1361, 0.6236, 0.1654, 0.6896, 0.127, 0.7921, 0.08698, 0.7031, 0.1654, 0.6896, 0.1944, 0.6234, 0.2439, 0.7029, 0.2041, 0.7921, 0.1138, 0.5536, 0.1361, 0.6236, 0.08698, 0.7031, 0.05098, 0.5963, 0.1944, 0.6234, 0.2167, 0.553, 0.2797, 0.5958, 0.2439, 0.7029, 0.1004, 0.4606, 0.1138, 0.5536, 0.05098, 0.5963, 0.02928, 0.4684, 0.2167, 0.553, 0.2302, 0.4603, 0.3013, 0.4678, 0.2797, 0.5958, 0.09684, 0.3584, 0.1004, 0.4606, 0.02928, 0.4684, 0.02382, 0.3577, 0.2302, 0.4603, 0.2327, 0.3578, 0.306, 0.3565, 0.3013, 0.4678, 0.1361, 0.6236, 0.1944, 0.6234, 0.1654, 0.6896, 0.1138, 0.5536, 0.2167, 0.553, 0.1944, 0.6234, 0.1361, 0.6236, 0.1004, 0.4606, 0.2302, 0.4603, 0.2167, 0.553, 0.1138, 0.5536, 0.2302, 0.4603, 0.1004, 0.4606, 0.09684, 0.3584, 0.2327, 0.3578, 0.2687, 0.1966, 0.2825, 0.4918, 0.2439, 0.4918, 0.2301, 0.1967, 0.1025, 0.1996, 0.1411, 0.1996, 0.1307, 0.4943, 0.09205, 0.4944, 0.01952, 0.04282, 0.06473, 0.04576, 0.07037, 0.3935, 0.02517, 0.3905, 0.2005, 0.3901, 0.1551, 0.3925, 0.1566, 0.04518, 0.202, 0.04282, 0.3904, 0.7344, 0.3904, 0.7527, 0.3506, 0.7527, 0.3506, 0.7344, 0.3188, 0.7725, 0.3188, 0.7542, 0.3587, 0.7543, 0.3587, 0.7725, 0.3188, 0.9373, 0.3188, 0.8982, 0.3384, 0.8532, 0.3384, 0.9823, 0.4586, 0.8982, 0.4586, 0.9373, 0.439, 0.9823, 0.439, 0.8532, 0.439, 0.8532, 0.439, 0.9823, 0.3999, 0.9823, 0.3999, 0.8532, 0.3384, 0.9823, 0.3384, 0.8532, 0.3775, 0.8532, 0.3775, 0.9823, 0.3587, 0.7725, 0.3587, 0.7543, 0.3904, 0.7542, 0.3904, 0.7725, 0.3506, 0.7344, 0.3506, 0.7527, 0.3188, 0.7527, 0.3188, 0.7344, 0.3775, 0.8532, 0.3999, 0.8532, 0.3999, 0.9823, 0.3775, 0.9823, 0.1551, 0.3925, 0.2005, 0.3901, 0.2102, 0.5767, 0.1648, 0.579, 0.02517, 0.3905, 0.07037, 0.3935, 0.05832, 0.5792, 0.01312, 0.5763, 0.09205, 0.4944, 0.1307, 0.4943, 0.1648, 0.579, 0.05832, 0.5792, 0.2439, 0.4918, 0.2825, 0.4918, 0.3166, 0.5764, 0.2102, 0.5767, 0.2102, 0.5767, 0.3166, 0.5764, 0.3173, 0.9236, 0.2108, 0.9238, 0.05832, 0.5792, 0.1648, 0.579, 0.1654, 0.9261, 0.05899, 0.9263, 0.01312, 0.5763, 0.05832, 0.5792, 0.05899, 0.9263, 0.01379, 0.9234, 0.1648, 0.579, 0.2102, 0.5767, 0.2108, 0.9238, 0.1654, 0.9261, 0.1654, 0.9261, 0.2108, 0.9238, 0.2137, 0.9799, 0.1683, 0.9823, 0.01379, 0.9234, 0.05899, 0.9263, 0.05537, 0.9822, 0.01016, 0.9793, 0.05899, 0.9263, 0.1654, 0.9261, 0.1506, 0.9493, 0.07388, 0.9494, 0.2108, 0.9238, 0.3173, 0.9236, 0.3025, 0.9467, 0.2257, 0.9469, 0.3188, 0.7741, 0.3413, 0.7741, 0.3413, 0.8517, 0.3188, 0.8517, 0.0, 0.0, 1.0, 0.0, 1.0, 1.0, 0.0, 1.0, 0.0, 0.0, 1.0, 0.0, 1.0, 1.0, 0.0, 1.0, 0.0, 0.0, 1.0, 0.0, 1.0, 1.0, 0.0, 1.0, 0.0, 0.0, 1.0, 0.0, 1.0, 1.0, 0.0, 1.0, 0.0, 0.0, 1.0, 0.0, 1.0, 1.0, 0.0, 1.0, 0.0, 0.0, 1.0, 0.0, 1.0, 1.0, 0.0, 1.0, 1.0, 1.0, 0.0, 1.0, 0.0, 0.0, 1.0, 0.0, 0.0, 0.0, 1.0, 0.0, 1.0, 1.0, 0.0, 1.0, 0.0, 0.0, 1.0, 0.0, 1.0, 1.0, 0.0, 1.0, 0.0, 0.0, 1.0, 0.0, 1.0, 1.0, 0.0, 1.0, 0.0, 0.0, 1.0, 0.0, 1.0, 1.0, 0.0, 1.0, 0.0, 0.0, 1.0, 0.0, 1.0, 1.0, 0.0, 1.0, 0.0, 0.0, 1.0, 0.0, 1.0, 1.0, 0.0, 1.0, 0.0, 0.0, 1.0, 0.0, 1.0, 1.0, 0.0, 1.0, 0.0, 0.0, 1.0, 0.0, 1.0, 1.0, 0.0, 1.0, 0.0, 0.0, 1.0, 0.0, 1.0, 1.0, 0.0, 1.0, 0.0, 0.0, 1.0, 0.0, 1.0, 1.0, 0.0, 1.0, 0.0, 0.0, 1.0, 0.0, 1.0, 1.0, 0.0, 1.0, 0.0, 0.0, 1.0, 0.0, 1.0, 1.0, 0.0, 1.0, 0.0, 0.0, 1.0, 0.0, 1.0, 1.0, 0.0, 1.0, 0.0, 0.0, 1.0, 0.0, 1.0, 1.0, 0.0, 1.0, 0.0, 0.0, 1.0, 0.0, 1.0, 1.0, 0.0, 1.0, 0.0, 0.0, 1.0, 0.0, 1.0, 1.0, 0.0, 1.0, 0.0, 0.0, 1.0, 0.0, 1.0, 1.0, 0.0, 1.0, 0.0, 0.0, 1.0, 0.0, 1.0, 1.0, 0.0, 1.0, 0.0, 0.0, 1.0, 0.0, 1.0, 1.0, 0.0, 1.0, 0.0, 0.0, 1.0, 0.0, 1.0, 1.0, 0.0, 1.0, 0.0, 0.0, 1.0, 0.0, 1.0, 1.0, 0.0, 1.0, 0.0, 0.0, 1.0, 0.0, 1.0, 1.0, 0.0, 1.0, 0.0, 0.0, 1.0, 0.0, 1.0, 1.0, 0.0, 1.0, 0.0, 0.0, 1.0, 0.0, 1.0, 1.0, 0.0, 1.0, 0.0, 0.0, 1.0, 0.0, 1.0, 1.0, 0.0, 1.0, 0.0, 0.0, 1.0, 0.0, 1.0, 1.0, 0.0, 1.0, 0.0, 0.0, 1.0, 0.0, 1.0, 1.0, 0.0, 1.0, 0.0, 0.0, 1.0, 0.0, 1.0, 1.0, 0.0, 1.0, 0.0, 0.0, 1.0, 0.0, 1.0, 1.0, 0.0, 1.0, 0.0, 0.0, 1.0, 0.0, 1.0, 1.0, 0.0, 1.0, 0.0, 0.0, 1.0, 0.0, 1.0, 1.0, 0.0, 1.0, 0.0, 0.0, 1.0, 0.0, 1.0, 1.0, 0.0, 1.0, 0.0, 0.0, 1.0, 0.0, 1.0, 1.0, 0.0, 1.0, 0.0, 0.0, 1.0, 0.0, 1.0, 1.0, 0.0, 1.0, 0.0, 0.0, 1.0, 0.0, 1.0, 1.0, 0.0, 1.0, 0.0, 0.0, 1.0, 0.0, 1.0, 1.0, 0.0, 1.0, 0.0, 0.0, 1.0, 0.0, 1.0, 1.0, 0.0, 1.0, 0.0, 0.0, 1.0, 0.0, 1.0, 1.0, 0.0, 1.0, 0.0, 0.0, 1.0, 0.0, 1.0, 1.0, 0.0, 1.0, 0.0, 0.0, 1.0, 0.0, 1.0, 1.0, 0.0, 1.0, 0.0, 0.0, 1.0, 0.0, 1.0, 1.0, 0.0, 1.0, 0.0, 0.0, 1.0, 0.0, 1.0, 1.0, 0.0, 1.0, 0.0, 0.0, 1.0, 0.0, 1.0, 1.0, 0.0, 1.0, 0.0, 0.0, 1.0, 0.0, 1.0, 1.0, 0.0, 1.0, 0.0, 0.0, 1.0, 0.0, 1.0, 1.0, 0.0, 1.0, 0.0, 0.0, 1.0, 0.0, 1.0, 1.0, 0.0, 1.0, 0.0, 0.0, 1.0, 0.0, 1.0, 1.0, 0.0, 1.0, 0.0, 0.0, 1.0, 0.0, 1.0, 1.0, 0.0, 1.0, 0.0, 0.0, 1.0, 0.0, 1.0, 1.0, 0.0, 1.0, 0.0, 0.0, 1.0, 0.0, 1.0, 1.0, 0.0, 1.0, 0.0, 0.0, 1.0, 0.0, 1.0, 1.0, 0.0, 1.0, 0.0, 0.0, 1.0, 0.0, 1.0, 1.0, 0.0, 1.0, 0.0, 0.0, 1.0, 0.0, 1.0, 1.0, 0.0, 1.0, 0.0, 0.0, 1.0, 0.0, 1.0, 1.0, 0.0, 1.0, 0.0, 0.0, 1.0, 0.0, 1.0, 1.0, 0.0, 1.0, 0.0, 0.0, 1.0, 0.0, 1.0, 1.0, 0.0, 1.0, 0.0, 0.0, 1.0, 0.0, 1.0, 1.0, 0.0, 1.0, 0.0, 0.0, 1.0, 0.0, 1.0, 1.0, 0.0, 1.0, 0.0, 0.0, 1.0, 0.0, 1.0, 1.0, 0.0, 1.0, 0.0, 0.0, 1.0, 0.0, 1.0, 1.0, 0.0, 1.0, 0.0, 0.0, 1.0, 0.0, 1.0, 1.0, 0.0, 1.0, 0.0, 0.0, 1.0, 0.0, 1.0, 1.0, 0.0, 1.0, 0.0, 0.0, 1.0, 0.0, 1.0, 1.0, 0.0, 1.0, 0.0, 0.0, 1.0, 0.0, 1.0, 1.0, 0.0, 1.0, 0.0, 0.0, 1.0, 0.0, 1.0, 1.0, 0.0, 1.0, 0.0, 0.0, 1.0, 0.0, 1.0, 1.0, 0.0, 1.0, 0.0, 0.0, 1.0, 0.0, 1.0, 1.0, 0.0, 1.0, 0.0, 0.0, 1.0, 0.0, 1.0, 1.0, 0.0, 1.0, 0.0, 0.0, 1.0, 0.0, 1.0, 1.0, 0.0, 1.0, 0.0, 0.0, 1.0, 0.0, 1.0, 1.0, 0.0, 1.0, 0.0, 0.0, 1.0, 0.0, 1.0, 1.0, 0.0, 1.0, 0.0, 0.0, 1.0, 0.0, 1.0, 1.0, 0.0, 1.0, 0.0, 0.0, 1.0, 0.0, 1.0, 1.0, 0.0, 1.0, 0.0, 0.0, 1.0, 0.0, 1.0, 1.0, 0.0, 1.0, 1.0, 1.0, 0.0, 1.0, 0.0, 0.0, 1.0, 0.0, 0.0, 0.0, 1.0, 0.0, 1.0, 1.0, 0.0, 1.0, 0.0, 0.0, 1.0, 0.0, 1.0, 1.0, 0.0, 1.0, 0.0, 0.0, 1.0, 0.0, 1.0, 1.0, 0.0, 1.0, 0.0, 0.0, 1.0, 0.0, 1.0, 1.0, 0.0, 1.0, 0.0, 0.0, 1.0, 0.0, 1.0, 1.0, 0.0, 1.0, 0.0, 0.0, 1.0, 0.0, 1.0, 1.0, 0.0, 1.0, 0.0, 0.0, 1.0, 0.0, 1.0, 1.0, 0.0, 1.0, 0.0, 0.0, 1.0, 0.0, 1.0, 1.0, 0.0, 1.0, 0.0, 0.0, 1.0, 0.0, 1.0, 1.0, 0.0, 1.0, 0.0, 0.0, 1.0, 0.0, 1.0, 1.0, 0.0, 1.0, 0.0, 0.0, 1.0, 0.0, 1.0, 1.0, 0.0, 1.0, 0.0, 0.0, 1.0, 0.0, 1.0, 1.0, 0.0, 1.0, 0.0, 0.0, 1.0, 0.0, 1.0, 1.0, 0.0, 1.0, 0.0, 0.0, 1.0, 0.0, 1.0, 1.0, 0.0, 1.0, 0.0, 0.0, 1.0, 0.0, 1.0, 1.0, 0.0, 1.0, 0.0, 0.0, 1.0, 0.0, 1.0, 1.0, 0.0, 1.0, 0.0, 0.0, 1.0, 0.0, 1.0, 1.0, 0.0, 1.0, 0.0, 0.0, 1.0, 0.0, 1.0, 1.0, 0.0, 1.0, 0.0, 0.0, 1.0, 0.0, 1.0, 1.0, 0.0, 1.0, 0.0, 0.0, 1.0, 0.0, 1.0, 1.0, 0.0, 1.0, 0.0, 0.0, 1.0, 0.0, 1.0, 1.0, 0.0, 1.0, 0.0, 0.0, 1.0, 0.0, 1.0, 1.0, 0.0, 1.0, 0.0, 0.0, 1.0, 0.0, 1.0, 1.0, 0.0, 1.0, 0.0, 0.0, 1.0, 0.0, 1.0, 1.0, 0.0, 1.0, 0.0, 0.0, 1.0, 0.0, 1.0, 1.0, 0.0, 1.0, 0.0, 0.0, 1.0, 0.0, 1.0, 1.0, 0.0, 1.0, 0.0, 0.0, 1.0, 0.0, 1.0, 1.0, 0.0, 1.0, 0.0, 0.0, 1.0, 0.0, 1.0, 1.0, 0.0, 1.0, 0.0, 0.0, 1.0, 0.0, 1.0, 1.0, 0.0, 1.0, 0.0, 0.0, 1.0, 0.0, 1.0, 1.0, 0.0, 1.0, 0.0, 0.0, 1.0, 0.0, 1.0, 1.0, 0.0, 1.0, 0.0, 0.0, 1.0, 0.0, 1.0, 1.0, 0.0, 1.0, 0.0, 0.0, 1.0, 0.0, 1.0, 1.0, 0.0, 1.0, 0.0, 0.0, 1.0, 0.0, 1.0, 1.0, 0.0, 1.0, 0.0, 0.0, 1.0, 0.0, 1.0, 1.0, 0.0, 1.0, 0.0, 0.0, 1.0, 0.0, 1.0, 1.0, 0.0, 1.0, 0.0, 0.0, 1.0, 0.0, 1.0, 1.0, 0.0, 1.0, 0.0, 0.0, 1.0, 0.0, 1.0, 1.0, 0.0, 1.0, 0.0, 0.0, 1.0, 0.0, 1.0, 1.0, 0.0, 1.0, 0.0, 0.0, 1.0, 0.0, 1.0, 1.0, 0.0, 1.0, 0.0, 0.0, 1.0, 0.0, 1.0, 1.0, 0.0, 1.0, 0.0, 0.0, 1.0, 0.0, 1.0, 1.0, 0.0, 1.0, 0.0, 0.0, 1.0, 0.0, 1.0, 1.0, 0.0, 1.0, 0.0, 0.0, 1.0, 0.0, 1.0, 1.0, 0.0, 1.0, 0.0, 0.0, 1.0, 0.0, 1.0, 1.0, 0.0, 1.0, 0.0, 0.0, 1.0, 0.0, 1.0, 1.0, 0.0, 1.0, 0.0, 0.0, 1.0, 0.0, 1.0, 1.0, 0.0, 1.0, 0.0, 0.0, 1.0, 0.0, 1.0, 1.0, 0.0, 1.0, 0.0, 0.0, 1.0, 0.0, 1.0, 1.0, 0.0, 1.0, 0.0, 0.0, 1.0, 0.0, 1.0, 1.0, 0.0, 1.0, 0.0, 0.0, 1.0, 0.0, 1.0, 1.0, 0.0, 1.0, 0.0, 0.0, 1.0, 0.0, 1.0, 1.0, 0.0, 1.0, 0.0, 0.0, 1.0, 0.0, 1.0, 1.0, 0.0, 1.0, 0.0, 0.0, 1.0, 0.0, 1.0, 1.0, 0.0, 1.0, 0.0, 0.0, 1.0, 0.0, 1.0, 1.0, 0.0, 1.0, 0.0, 0.0, 1.0, 0.0, 1.0, 1.0, 0.0, 1.0, 0.0, 0.0, 1.0, 0.0, 1.0, 1.0, 0.0, 1.0, 0.0, 0.0, 1.0, 0.0, 1.0, 1.0, 0.0, 1.0, 0.0, 0.0, 1.0, 0.0, 1.0, 1.0, 0.0, 1.0, 0.0, 0.0, 1.0, 0.0, 1.0, 1.0, 0.0, 1.0, 0.0, 0.0, 1.0, 0.0, 1.0, 1.0, 0.0, 1.0, 0.0, 0.0, 1.0, 0.0, 1.0, 1.0, 0.0, 1.0, 0.0, 0.0, 1.0, 0.0, 1.0, 1.0, 0.0, 1.0, 0.0, 0.0, 1.0, 0.0, 1.0, 1.0, 0.0, 1.0, 0.0, 0.0, 1.0, 0.0, 1.0, 1.0, 0.0, 1.0, 0.0, 0.0, 1.0, 0.0, 1.0, 1.0, 0.0, 1.0, 0.0, 0.0, 1.0, 0.0, 1.0, 1.0, 0.0, 1.0, 0.0, 0.0, 1.0, 0.0, 1.0, 1.0, 0.0, 1.0, 0.0, 0.0, 1.0, 0.0, 1.0, 1.0, 0.0, 1.0, 0.0, 0.0, 1.0, 0.0, 1.0, 1.0, 0.0, 1.0, 0.0, 0.0, 1.0, 0.0, 1.0, 1.0, 0.0, 1.0, 0.0, 0.0, 1.0, 0.0, 1.0, 1.0, 0.0, 1.0, 0.0, 0.0, 1.0, 0.0, 1.0, 1.0, 0.0, 1.0, 0.0, 0.0, 1.0, 0.0, 1.0, 1.0, 0.0, 1.0, 0.0, 0.0, 1.0, 0.0, 1.0, 1.0, 0.0, 1.0, 0.0, 0.0, 1.0, 0.0, 1.0, 1.0, 0.0, 1.0, 0.0, 0.0, 1.0, 0.0, 1.0, 1.0, 0.0, 1.0, 0.0, 0.0, 1.0, 0.0, 1.0, 1.0, 0.0, 1.0, 0.0, 0.0, 1.0, 0.0, 1.0, 1.0, 0.0, 1.0, 0.0, 0.0, 1.0, 0.0, 1.0, 1.0, 0.0, 1.0, 0.0, 0.0, 1.0, 0.0, 1.0, 1.0, 0.0, 1.0, 0.0, 0.0, 1.0, 0.0, 1.0, 1.0, 0.0, 1.0, 0.0, 0.0, 1.0, 0.0, 1.0, 1.0, 0.0, 1.0, 0.0, 0.0, 1.0, 0.0, 1.0, 1.0, 0.0, 1.0, 0.0, 0.0, 1.0, 0.0, 1.0, 1.0, 0.0, 1.0, 0.0, 0.0, 1.0, 0.0, 1.0, 1.0, 0.0, 1.0, 0.0, 0.0, 1.0, 0.0, 1.0, 1.0, 0.0, 1.0, 0.0, 0.0, 1.0, 0.0, 1.0, 1.0, 0.0, 1.0, 0.0, 0.0, 1.0, 0.0, 1.0, 1.0, 0.0, 1.0, 0.0, 0.0, 1.0, 0.0, 1.0, 1.0, 0.0, 1.0, 0.0, 0.0, 1.0, 0.0, 1.0, 1.0, 0.0, 1.0, 0.0, 0.0, 1.0, 0.0, 1.0, 1.0, 0.0, 1.0, 0.0, 0.0, 1.0, 0.0, 1.0, 1.0, 0.0, 1.0, 0.0, 0.0, 1.0, 0.0, 1.0, 1.0, 0.0, 1.0, 0.0, 0.0, 1.0, 0.0, 1.0, 1.0, 0.0, 1.0, 0.0, 0.0, 1.0, 0.0, 1.0, 1.0, 0.0, 1.0, 0.0, 0.0, 1.0, 0.0, 1.0, 1.0, 0.0, 1.0, 0.0, 0.0, 1.0, 0.0, 1.0, 1.0, 0.0, 1.0, 0.0, 0.0, 1.0, 0.0, 1.0, 1.0, 0.0, 1.0, 0.0, 0.0, 1.0, 0.0, 1.0, 1.0, 0.0, 1.0, 0.0, 0.0, 1.0, 0.0, 1.0, 1.0, 0.0, 1.0, 0.0, 0.0, 1.0, 0.0, 1.0, 1.0, 0.0, 1.0, 0.0, 0.0, 1.0, 0.0, 1.0, 1.0, 0.0, 1.0, 0.0, 0.0, 1.0, 0.0, 1.0, 1.0, 0.0, 1.0, 0.0, 0.0, 1.0, 0.0, 1.0, 1.0, 0.0, 1.0, 0.0, 0.0, 1.0, 0.0, 1.0, 1.0, 0.0, 1.0, 0.0, 0.0, 1.0, 0.0, 1.0, 1.0, 0.0, 1.0, 0.0, 0.0, 1.0, 0.0, 1.0, 1.0, 0.0, 1.0, 0.0, 0.0, 1.0, 0.0, 1.0, 1.0, 0.0, 1.0, 0.0, 0.0, 1.0, 0.0, 1.0, 1.0, 0.0, 1.0, 0.0, 0.0, 1.0, 0.0, 1.0, 1.0, 0.0, 1.0, 0.0, 0.0, 1.0, 0.0, 1.0, 1.0, 0.0, 1.0, 0.0, 0.0, 1.0, 0.0, 1.0, 1.0, 0.0, 1.0, 0.0, 0.0, 1.0, 0.0, 1.0, 1.0, 0.0, 1.0, 0.0, 0.0, 1.0, 0.0, 1.0, 1.0, 0.0, 1.0, 0.0, 0.0, 1.0, 0.0, 1.0, 1.0, 0.0, 1.0, 0.0, 0.0, 1.0, 0.0, 1.0, 1.0, 0.0, 1.0, 0.0, 0.0, 1.0, 0.0, 1.0, 1.0, 0.0, 1.0, 0.0, 0.0, 1.0, 0.0, 1.0, 1.0, 0.0, 1.0, 0.0, 0.0, 1.0, 0.0, 1.0, 1.0, 0.0, 1.0, 0.0, 0.0, 1.0, 0.0, 1.0, 1.0, 0.0, 1.0, 0.0, 0.0, 1.0, 0.0, 1.0, 1.0, 0.0, 1.0, 0.0, 0.0, 1.0, 0.0, 1.0, 1.0, 0.0, 1.0, 0.0, 0.0, 1.0, 0.0, 1.0, 1.0, 0.0, 1.0, 0.0, 0.0, 1.0, 0.0, 1.0, 1.0, 0.0, 1.0, 0.0, 0.0, 1.0, 0.0, 1.0, 1.0, 0.0, 1.0, 0.0, 0.0, 1.0, 0.0, 1.0, 1.0, 0.0, 1.0, 0.0, 0.0, 1.0, 0.0, 1.0, 1.0, 0.0, 1.0, 0.0, 0.0, 1.0, 0.0, 1.0, 1.0, 0.0, 1.0, 0.0, 0.0, 1.0, 0.0, 1.0, 1.0, 0.0, 1.0, 0.0, 0.0, 1.0, 0.0, 1.0, 1.0, 0.0, 1.0, 0.0, 0.0, 1.0, 0.0, 1.0, 1.0, 0.0, 1.0, 0.0, 0.0, 1.0, 0.0, 1.0, 1.0, 0.0, 1.0, 0.0, 0.0, 1.0, 0.0, 1.0, 1.0, 0.0, 1.0, 0.0, 0.0, 1.0, 0.0, 1.0, 1.0, 0.0, 1.0, 0.0, 0.0, 1.0, 0.0, 1.0, 1.0, 0.0, 1.0, 0.0, 0.0, 1.0, 0.0, 1.0, 1.0, 0.0, 1.0, 0.0, 0.0, 1.0, 0.0, 1.0, 1.0, 0.0, 1.0, 0.0, 0.0, 1.0, 0.0, 1.0, 1.0, 0.0, 1.0, 0.0, 0.0, 1.0, 0.0, 1.0, 1.0, 0.0, 1.0, 0.0, 0.0, 1.0, 0.0, 1.0, 1.0, 0.0, 1.0, 0.0, 0.0, 1.0, 0.0, 1.0, 1.0, 0.0, 1.0, 0.0, 0.0, 1.0, 0.0, 1.0, 1.0, 0.0, 1.0, 0.0, 0.0, 1.0, 0.0, 1.0, 1.0, 0.0, 1.0, 0.0, 0.0, 1.0, 0.0, 1.0, 1.0, 0.0, 1.0, 0.0, 0.0, 1.0, 0.0, 1.0, 1.0, 0.0, 1.0, 0.0, 0.0, 1.0, 0.0, 1.0, 1.0, 0.0, 1.0, 0.0, 0.0, 1.0, 0.0, 1.0, 1.0, 0.0, 1.0, 0.0, 0.0, 1.0, 0.0, 1.0, 1.0, 0.0, 1.0, 0.0, 0.0, 1.0, 0.0, 1.0, 1.0, 0.0, 1.0, 0.0, 0.0, 1.0, 0.0, 1.0, 1.0, 0.0, 1.0, 0.0, 0.0, 1.0, 0.0, 1.0, 1.0, 0.0, 1.0, 0.0, 0.0, 1.0, 0.0, 1.0, 1.0, 0.0, 1.0, 0.0, 0.0, 1.0, 0.0, 1.0, 1.0, 0.0, 1.0, 0.0, 0.0, 1.0, 0.0, 1.0, 1.0, 0.0, 1.0, 0.0, 0.0, 1.0, 0.0, 1.0, 1.0, 0.0, 1.0, 0.0, 0.0, 1.0, 0.0, 1.0, 1.0, 0.0, 1.0, 0.0, 0.0, 1.0, 0.0, 1.0, 1.0, 0.0, 1.0, 0.0, 0.0, 1.0, 0.0, 1.0, 1.0, 0.0, 1.0, 0.0, 0.0, 1.0, 0.0, 1.0, 1.0, 0.0, 1.0, 0.0, 0.0, 1.0, 0.0, 1.0, 1.0, 0.0, 1.0, 0.0, 0.0, 1.0, 0.0, 1.0, 1.0, 0.0, 1.0, 0.0, 0.0, 1.0, 0.0, 1.0, 1.0, 0.0, 1.0, 0.0, 0.0, 1.0, 0.0, 1.0, 1.0, 0.0, 1.0, 0.0, 0.0, 1.0, 0.0, 1.0, 1.0, 0.0, 1.0, 0.0, 0.0, 1.0, 0.0, 1.0, 1.0, 0.0, 1.0, 0.0, 0.0, 1.0, 0.0, 1.0, 1.0, 0.0, 1.0, 0.0, 0.0, 1.0, 0.0, 1.0, 1.0, 0.0, 1.0, 0.0, 0.0, 1.0, 0.0, 1.0, 1.0, 0.0, 1.0, 0.0, 0.0, 1.0, 0.0, 1.0, 1.0, 0.0, 1.0, 0.0, 0.0, 1.0, 0.0, 1.0, 1.0, 0.0, 1.0, 0.0, 0.0, 1.0, 0.0, 1.0, 1.0, 0.0, 1.0, 0.0, 0.0, 1.0, 0.0, 1.0, 1.0, 0.0, 1.0, 0.0, 0.0, 1.0, 0.0, 1.0, 1.0, 0.0, 1.0, 0.0, 0.0, 1.0, 0.0, 1.0, 1.0, 0.0, 1.0, 0.0, 0.0, 1.0, 0.0, 1.0, 1.0, 0.0, 1.0, 0.0, 0.0, 1.0, 0.0, 1.0, 1.0, 0.0, 1.0, 0.0, 0.0, 1.0, 0.0, 1.0, 1.0, 0.0, 1.0, 0.0, 0.0, 1.0, 0.0, 1.0, 1.0, 0.0, 1.0, 0.0, 0.0, 1.0, 0.0, 1.0, 1.0, 0.0, 1.0, 0.0, 0.0, 1.0, 0.0, 1.0, 1.0, 0.0, 1.0, 0.0, 0.0, 1.0, 0.0, 1.0, 1.0, 0.0, 1.0, 0.0, 0.0, 1.0, 0.0, 1.0, 1.0, 0.0, 1.0, 0.0, 0.0, 1.0, 0.0, 1.0, 1.0, 0.0, 1.0, 0.0, 0.0, 1.0, 0.0, 1.0, 1.0, 0.0, 1.0, 0.0, 0.0, 1.0, 0.0, 1.0, 1.0, 0.0, 1.0, 0.0, 0.0, 1.0, 0.0, 1.0, 1.0, 0.0, 1.0, 0.0, 0.0, 1.0, 0.0, 1.0, 1.0, 0.0, 1.0, 0.0, 0.0, 1.0, 0.0, 1.0, 1.0, 0.0, 1.0, 0.0, 0.0, 1.0, 0.0, 1.0, 1.0, 0.0, 1.0, 0.0, 0.0, 1.0, 0.0, 1.0, 1.0, 0.0, 1.0, 0.0, 0.0, 1.0, 0.0, 1.0, 1.0, 0.0, 1.0, 0.0, 0.0, 1.0, 0.0, 1.0, 1.0, 0.0, 1.0, 0.0, 0.0, 1.0, 0.0, 1.0, 1.0, 0.0, 1.0, 0.0, 0.0, 1.0, 0.0, 1.0, 1.0, 0.0, 1.0, 0.0, 0.0, 1.0, 0.0, 1.0, 1.0, 0.0, 1.0, 0.0, 0.0, 1.0, 0.0, 1.0, 1.0, 0.0, 1.0, 0.0, 0.0, 1.0, 0.0, 1.0, 1.0, 0.0, 1.0, 0.0, 0.0, 1.0, 0.0, 1.0, 1.0, 0.0, 1.0, 0.0, 0.0, 1.0, 0.0, 1.0, 1.0, 0.0, 1.0, 0.0, 0.0, 1.0, 0.0, 1.0, 1.0, 0.0, 1.0, 0.0, 0.0, 1.0, 0.0, 1.0, 1.0, 0.0, 1.0, 0.0, 0.0, 1.0, 0.0, 1.0, 1.0, 0.0, 1.0, 0.0, 0.0, 1.0, 0.0, 1.0, 1.0, 0.0, 1.0, 0.0, 0.0, 1.0, 0.0, 1.0, 1.0, 0.0, 1.0, 0.0, 0.0, 1.0, 0.0, 1.0, 1.0, 0.0, 1.0, 0.0, 0.0, 1.0, 0.0, 1.0, 1.0, 0.0, 1.0, 0.0, 0.0, 1.0, 0.0, 1.0, 1.0, 0.0, 1.0, 0.0, 0.0, 1.0, 0.0, 1.0, 1.0, 0.0, 1.0, 0.0, 0.0, 1.0, 0.0, 1.0, 1.0, 0.0, 1.0, 0.0, 0.0, 1.0, 0.0, 1.0, 1.0, 0.0, 1.0, 0.0, 0.0, 1.0, 0.0, 1.0, 1.0, 0.0, 1.0, 0.0, 0.0, 1.0, 0.0, 1.0, 1.0, 0.0, 1.0, 0.0, 0.0, 1.0, 0.0, 1.0, 1.0, 0.0, 1.0, 0.0, 0.0, 1.0, 0.0, 1.0, 1.0, 0.0, 1.0, 0.0, 0.0, 1.0, 0.0, 1.0, 1.0, 0.0, 1.0, 0.0, 0.0, 1.0, 0.0, 1.0, 1.0, 0.0, 1.0, 0.0, 0.0, 1.0, 0.0, 1.0, 1.0, 0.0, 1.0, 0.0, 0.0, 1.0, 0.0, 1.0, 1.0, 0.0, 1.0, 0.0, 0.0, 1.0, 0.0, 1.0, 1.0, 0.0, 1.0, 0.0, 0.0, 1.0, 0.0, 1.0, 1.0, 0.0, 1.0, 0.0, 0.0, 1.0, 0.0, 1.0, 1.0, 0.0, 1.0, 0.0, 0.0, 1.0, 0.0, 1.0, 1.0, 0.0, 1.0, 0.0, 0.0, 1.0, 0.0, 1.0, 1.0, 0.0, 1.0, 0.0, 0.0, 1.0, 0.0, 1.0, 1.0, 0.0, 1.0, 0.0, 0.0, 1.0, 0.0, 1.0, 1.0, 0.0, 1.0, 0.0, 0.0, 1.0, 0.0, 1.0, 1.0, 0.0, 1.0, 0.0, 0.0, 1.0, 0.0, 1.0, 1.0, 0.0, 1.0, 0.0, 0.0, 1.0, 0.0, 1.0, 1.0, 0.0, 1.0, 0.0, 0.0, 1.0, 0.0, 1.0, 1.0, 0.0, 1.0, 0.0, 0.0, 1.0, 0.0, 1.0, 1.0, 0.0, 1.0, 0.0, 0.0, 1.0, 0.0, 1.0, 1.0, 0.0, 1.0, 0.0, 0.0, 1.0, 0.0, 1.0, 1.0, 0.0, 1.0, 0.0, 0.0, 1.0, 0.0, 1.0, 1.0, 0.0, 1.0, 0.0, 0.0, 1.0, 0.0, 1.0, 1.0, 0.0, 1.0, 0.0, 0.0, 1.0, 0.0, 1.0, 1.0, 0.0, 1.0, 0.0, 0.0, 1.0, 0.0, 1.0, 1.0, 0.0, 1.0, 0.0, 0.0, 1.0, 0.0, 1.0, 1.0, 0.0, 1.0, 0.0, 0.0, 1.0, 0.0, 1.0, 1.0, 0.0, 1.0, 0.0, 0.0, 1.0, 0.0, 1.0, 1.0, 0.0, 1.0, 0.0, 0.0, 1.0, 0.0, 1.0, 1.0, 0.0, 1.0, 0.0, 0.0, 1.0, 0.0, 1.0, 1.0, 0.0, 1.0, 0.0, 0.0, 1.0, 0.0, 1.0, 1.0, 0.0, 1.0, 0.0, 0.0, 1.0, 0.0, 1.0, 1.0, 0.0, 1.0, 0.0, 0.0, 1.0, 0.0, 1.0, 1.0, 0.0, 1.0, 0.0, 0.0, 1.0, 0.0, 1.0, 1.0, 0.0, 1.0, 0.0, 0.0, 1.0, 0.0, 1.0, 1.0, 0.0, 1.0, 0.0, 0.0, 1.0, 0.0, 1.0, 1.0, 0.0, 1.0, 0.0, 0.0, 1.0, 0.0, 1.0, 1.0, 0.0, 1.0, 0.0, 0.0, 1.0, 0.0, 1.0, 1.0, 0.0, 1.0, 0.0, 0.0, 1.0, 0.0, 1.0, 1.0, 0.0, 1.0, 0.0, 0.0, 1.0, 0.0, 1.0, 1.0, 0.0, 1.0, 0.0, 0.0, 1.0, 0.0, 1.0, 1.0, 0.0, 1.0, 0.0, 0.0, 1.0, 0.0, 1.0, 1.0, 0.0, 1.0, 0.0, 0.0, 1.0, 0.0, 1.0, 1.0, 0.0, 1.0, 0.0, 0.0, 1.0, 0.0, 1.0, 1.0, 0.0, 1.0, 0.0, 0.0, 1.0, 0.0, 1.0, 1.0, 0.0, 1.0, 0.0, 0.0, 1.0, 0.0, 1.0, 1.0, 0.0, 1.0, 0.0, 0.0, 1.0, 0.0, 1.0, 1.0, 0.0, 1.0, 0.0, 0.0, 1.0, 0.0, 1.0, 1.0, 0.0, 1.0, 0.0, 0.0, 1.0, 0.0, 1.0, 1.0, 0.0, 1.0, 0.0, 0.0, 1.0, 0.0, 1.0, 1.0, 0.0, 1.0, 0.0, 0.0, 1.0, 0.0, 1.0, 1.0, 0.0, 1.0, 0.0, 0.0, 1.0, 0.0, 1.0, 1.0, 0.0, 1.0, 0.0, 0.0, 1.0, 0.0, 1.0, 1.0, 0.0, 1.0, 0.0, 0.0, 1.0, 0.0, 1.0, 1.0, 0.0, 1.0, 0.0, 0.0, 1.0, 0.0, 1.0, 1.0, 0.0, 1.0, 0.0, 0.0, 1.0, 0.0, 1.0, 1.0, 0.0, 1.0, 0.0, 0.0, 1.0, 0.0, 1.0, 1.0, 0.0, 1.0, 0.0, 0.0, 1.0, 0.0, 1.0, 1.0, 0.0, 1.0, 0.0, 0.0, 1.0, 0.0, 1.0, 1.0, 0.0, 1.0, 0.0, 0.0, 1.0, 0.0, 1.0, 1.0, 0.0, 1.0, 0.0, 0.0, 1.0, 0.0, 1.0, 1.0, 0.0, 1.0, 0.0, 0.0, 1.0, 0.0, 1.0, 1.0, 0.0, 1.0, 0.0, 0.0, 1.0, 0.0, 1.0, 1.0, 0.0, 1.0, 0.0, 0.0, 1.0, 0.0, 1.0, 1.0, 0.0, 1.0, 0.0, 0.0, 1.0, 0.0, 1.0, 1.0, 0.0, 1.0, 0.0, 0.0, 1.0, 0.0, 1.0, 1.0, 0.0, 1.0, 0.0, 0.0, 1.0, 0.0, 1.0, 1.0, 0.0, 1.0, 0.0, 0.0, 1.0, 0.0, 1.0, 1.0, 0.0, 1.0, 0.0, 0.0, 1.0, 0.0, 1.0, 1.0, 0.0, 1.0, 0.0, 0.0, 1.0, 0.0, 1.0, 1.0, 0.0, 1.0, 0.0, 0.0, 1.0, 0.0, 1.0, 1.0, 0.0, 1.0, 0.0, 0.0, 1.0, 0.0, 1.0, 1.0, 0.0, 1.0, 0.0, 0.0, 1.0, 0.0, 1.0, 1.0, 0.0, 1.0, 0.0, 0.0, 1.0, 0.0, 1.0, 1.0, 0.0, 1.0, 0.0, 0.0, 1.0, 0.0, 1.0, 1.0, 0.0, 1.0, 0.0, 0.0, 1.0, 0.0, 1.0, 1.0, 0.0, 1.0, 0.0, 0.0, 1.0, 0.0, 1.0, 1.0, 0.0, 1.0, 0.0, 0.0, 1.0, 0.0, 1.0, 1.0, 0.0, 1.0, 0.0, 0.0, 1.0, 0.0, 1.0, 1.0, 0.0, 1.0, 0.0, 0.0, 1.0, 0.0, 1.0, 1.0, 0.0, 1.0, 0.1837, 0.389, 0.08353, 0.3896, 0.09025, 0.258, 0.2136, 0.2638, 0.2136, 0.2638, 0.09025, 0.258, 0.09581, 0.1265, 0.1955, 0.1363, 0.1955, 0.1363, 0.09581, 0.1265, 0.07426, 0.0223, 0.1444, 0.01532, 0.0176, 0.6871, 0.06643, 0.6378, 0.1689, 0.6124, 0.1537, 0.6548, 0.1537, 0.6548, 0.1689, 0.6124, 0.2948, 0.6139, 0.2948, 0.6512, 0.2948, 0.6512, 0.2948, 0.6139, 0.4207, 0.6124, 0.436, 0.6548, 0.436, 0.6548, 0.4207, 0.6124, 0.5232, 0.6378, 0.572, 0.6871, 0.08353, 0.3896, 0.1837, 0.389, 0.1215, 0.5047, 0.05237, 0.4913, 0.4529, 0.4148, 0.4967, 0.4198, 0.4474, 0.5376, 0.4008, 0.5427, 0.5586, 0.9586, 0.5358, 0.9965, 0.4277, 0.9435, 0.4345, 0.9026, 0.4345, 0.9026, 0.4277, 0.9435, 0.2948, 0.9315, 0.2948, 0.8852, 0.2948, 0.8852, 0.2948, 0.9315, 0.1619, 0.9435, 0.1552, 0.9026, 0.1552, 0.9026, 0.1619, 0.9435, 0.05379, 0.9965, 0.03101, 0.9586, 0.426, 0.003541, 0.4718, 0.013, 0.51, 0.1349, 0.4659, 0.1358, 0.4659, 0.1358, 0.51, 0.1349, 0.5346, 0.2788, 0.4837, 0.2764, 0.4837, 0.2764, 0.5346, 0.2788, 0.4967, 0.4198, 0.4529, 0.4148, 0.8118, 0.4767, 0.8876, 0.4019, 0.9176, 0.413, 0.824, 0.5048, 0.8876, 0.4019, 0.8815, 0.2955, 0.9095, 0.2821, 0.9176, 0.413, 0.8815, 0.2955, 0.8, 0.2214, 0.811, 0.1927, 0.9095, 0.2821, 0.8, 0.2214, 0.6898, 0.2219, 0.678, 0.1933, 0.811, 0.1927, 0.6898, 0.2219, 0.6145, 0.297, 0.5847, 0.2851, 0.678, 0.1933, 0.6145, 0.297, 0.6204, 0.4031, 0.5925, 0.4158, 0.5847, 0.2851, 0.6204, 0.4031, 0.7018, 0.4772, 0.6909, 0.5054, 0.5925, 0.4158, 0.7018, 0.4772, 0.8118, 0.4767, 0.824, 0.5048, 0.6909, 0.5054, 0.824, 0.5048, 0.9176, 0.413, 0.9372, 0.4205, 0.8317, 0.5217, 0.9176, 0.413, 0.9095, 0.2821, 0.9265, 0.2747, 0.9372, 0.4205, 0.9095, 0.2821, 0.811, 0.1927, 0.8174, 0.1761, 0.9265, 0.2747, 0.811, 0.1927, 0.678, 0.1933, 0.6703, 0.1764, 0.8174, 0.1761, 0.678, 0.1933, 0.5847, 0.2851, 0.5652, 0.2776, 0.6703, 0.1764, 0.5847, 0.2851, 0.5925, 0.4158, 0.5755, 0.4232, 0.5652, 0.2776, 0.5925, 0.4158, 0.6909, 0.5054, 0.6845, 0.522, 0.5755, 0.4232, 0.6909, 0.5054, 0.824, 0.5048, 0.8317, 0.5217, 0.6845, 0.522, 0.8317, 0.5217, 0.9372, 0.4205, 0.9605, 0.4297, 0.8407, 0.5427, 0.9372, 0.4205, 0.9265, 0.2747, 0.9471, 0.2655, 0.9605, 0.4297, 0.9265, 0.2747, 0.8174, 0.1761, 0.8251, 0.1558, 0.9471, 0.2655, 0.8174, 0.1761, 0.6703, 0.1764, 0.6611, 0.1558, 0.8251, 0.1558, 0.6703, 0.1764, 0.5652, 0.2776, 0.5417, 0.2688, 0.6611, 0.1558, 0.5652, 0.2776, 0.5755, 0.4232, 0.5548, 0.4327, 0.5417, 0.2688, 0.5755, 0.4232, 0.6845, 0.522, 0.6766, 0.5426, 0.5548, 0.4327, 0.6845, 0.522, 0.8317, 0.5217, 0.8407, 0.5427, 0.6766, 0.5426, 0.09025, 0.258, 0.08353, 0.3896, 0.037, 0.3998, 0.003541, 0.254, 0.09581, 0.1265, 0.09025, 0.258, 0.003541, 0.254, 0.05044, 0.1119, 0.07426, 0.0223, 0.09581, 0.1265, 0.05044, 0.1119, 0.03069, 0.003541, 0.1689, 0.6124, 0.06643, 0.6378, 0.05877, 0.5924, 0.1591, 0.5498, 0.2948, 0.6139, 0.1689, 0.6124, 0.1591, 0.5498, 0.2948, 0.5599, 0.4207, 0.6124, 0.2948, 0.6139, 0.2948, 0.5599, 0.4306, 0.5498, 0.5232, 0.6378, 0.4207, 0.6124, 0.4306, 0.5498, 0.5309, 0.5924, 0.08353, 0.3896, 0.05237, 0.4913, 0.007244, 0.5059, 0.037, 0.3998, 0.1837, 0.389, 0.2957, 0.3989, 0.2328, 0.5255, 0.1215, 0.5047, 0.2957, 0.3989, 0.4529, 0.4148, 0.4008, 0.5427, 0.2328, 0.5255, 0.572, 0.6871, 0.5861, 0.7944, 0.4454, 0.7438, 0.436, 0.6548, 0.5861, 0.7944, 0.5586, 0.9586, 0.4345, 0.9026, 0.4454, 0.7438, 0.436, 0.6548, 0.4454, 0.7438, 0.2948, 0.7274, 0.2948, 0.6512, 0.4454, 0.7438, 0.4345, 0.9026, 0.2948, 0.8852, 0.2948, 0.7274, 0.2948, 0.6512, 0.2948, 0.7274, 0.1443, 0.7438, 0.1537, 0.6548, 0.2948, 0.7274, 0.2948, 0.8852, 0.1552, 0.9026, 0.1443, 0.7438, 0.1537, 0.6548, 0.1443, 0.7438, 0.003541, 0.7944, 0.0176, 0.6871, 0.1443, 0.7438, 0.1552, 0.9026, 0.03101, 0.9586, 0.003541, 0.7944, 0.1444, 0.01532, 0.2571, 0.004976, 0.3079, 0.137, 0.1955, 0.1363, 0.2571, 0.004976, 0.426, 0.003541, 0.4659, 0.1358, 0.3079, 0.137, 0.1955, 0.1363, 0.3079, 0.137, 0.3249, 0.269, 0.2136, 0.2638, 0.3079, 0.137, 0.4659, 0.1358, 0.4837, 0.2764, 0.3249, 0.269, 0.4529, 0.4148, 0.2957, 0.3989, 0.3249, 0.269, 0.4837, 0.2764, 0.2957, 0.3989, 0.1837, 0.389, 0.2136, 0.2638, 0.3249, 0.269, 0.924, 0.7727, 0.8316, 0.8649, 0.759, 0.7063, 0.5977, 0.7726, 0.5932, 0.642, 0.759, 0.7063, 0.6964, 0.8649, 0.5977, 0.7726, 0.759, 0.7063, 0.8316, 0.8649, 0.6964, 0.8649, 0.759, 0.7063, 0.5932, 0.642, 0.6856, 0.5498, 0.759, 0.7063, 0.9196, 0.6422, 0.924, 0.7727, 0.759, 0.7063, 0.6856, 0.5498, 0.8208, 0.5498, 0.759, 0.7063, 0.8208, 0.5498, 0.9196, 0.6422, 0.759, 0.7063, 0.1837, 0.389, 0.08353, 0.3896, 0.09025, 0.258, 0.2136, 0.2638, 0.2136, 0.2638, 0.09025, 0.258, 0.09581, 0.1265, 0.1955, 0.1363, 0.1955, 0.1363, 0.09581, 0.1265, 0.07426, 0.0223, 0.1444, 0.01532, 0.0176, 0.6871, 0.06643, 0.6378, 0.1689, 0.6124, 0.1537, 0.6548, 0.1537, 0.6548, 0.1689, 0.6124, 0.2948, 0.6139, 0.2948, 0.6512, 0.2948, 0.6512, 0.2948, 0.6139, 0.4207, 0.6124, 0.436, 0.6548, 0.436, 0.6548, 0.4207, 0.6124, 0.5232, 0.6378, 0.572, 0.6871, 0.08353, 0.3896, 0.1837, 0.389, 0.1215, 0.5047, 0.05237, 0.4913, 0.4529, 0.4148, 0.4967, 0.4198, 0.4474, 0.5376, 0.4008, 0.5427, 0.5586, 0.9586, 0.5358, 0.9965, 0.4277, 0.9435, 0.4345, 0.9026, 0.4345, 0.9026, 0.4277, 0.9435, 0.2948, 0.9315, 0.2948, 0.8852, 0.2948, 0.8852, 0.2948, 0.9315, 0.1619, 0.9435, 0.1552, 0.9026, 0.1552, 0.9026, 0.1619, 0.9435, 0.05379, 0.9965, 0.03101, 0.9586, 0.426, 0.003541, 0.4718, 0.013, 0.51, 0.1349, 0.4659, 0.1358, 0.4659, 0.1358, 0.51, 0.1349, 0.5346, 0.2788, 0.4837, 0.2764, 0.4837, 0.2764, 0.5346, 0.2788, 0.4967, 0.4198, 0.4529, 0.4148, 0.8118, 0.4767, 0.8876, 0.4019, 0.9176, 0.413, 0.824, 0.5048, 0.8876, 0.4019, 0.8815, 0.2955, 0.9095, 0.2821, 0.9176, 0.413, 0.8815, 0.2955, 0.8, 0.2214, 0.811, 0.1927, 0.9095, 0.2821, 0.8, 0.2214, 0.6898, 0.2219, 0.678, 0.1933, 0.811, 0.1927, 0.6898, 0.2219, 0.6145, 0.297, 0.5847, 0.2851, 0.678, 0.1933, 0.6145, 0.297, 0.6204, 0.4031, 0.5925, 0.4158, 0.5847, 0.2851, 0.6204, 0.4031, 0.7018, 0.4772, 0.6909, 0.5054, 0.5925, 0.4158, 0.7018, 0.4772, 0.8118, 0.4767, 0.824, 0.5048, 0.6909, 0.5054, 0.824, 0.5048, 0.9176, 0.413, 0.9372, 0.4205, 0.8317, 0.5217, 0.9176, 0.413, 0.9095, 0.2821, 0.9265, 0.2747, 0.9372, 0.4205, 0.9095, 0.2821, 0.811, 0.1927, 0.8174, 0.1761, 0.9265, 0.2747, 0.811, 0.1927, 0.678, 0.1933, 0.6703, 0.1764, 0.8174, 0.1761, 0.678, 0.1933, 0.5847, 0.2851, 0.5652, 0.2776, 0.6703, 0.1764, 0.5847, 0.2851, 0.5925, 0.4158, 0.5755, 0.4232, 0.5652, 0.2776, 0.5925, 0.4158, 0.6909, 0.5054, 0.6845, 0.522, 0.5755, 0.4232, 0.6909, 0.5054, 0.824, 0.5048, 0.8317, 0.5217, 0.6845, 0.522, 0.8317, 0.5217, 0.9372, 0.4205, 0.9605, 0.4297, 0.8407, 0.5427, 0.9372, 0.4205, 0.9265, 0.2747, 0.9471, 0.2655, 0.9605, 0.4297, 0.9265, 0.2747, 0.8174, 0.1761, 0.8251, 0.1558, 0.9471, 0.2655, 0.8174, 0.1761, 0.6703, 0.1764, 0.6611, 0.1558, 0.8251, 0.1558, 0.6703, 0.1764, 0.5652, 0.2776, 0.5417, 0.2688, 0.6611, 0.1558, 0.5652, 0.2776, 0.5755, 0.4232, 0.5548, 0.4327, 0.5417, 0.2688, 0.5755, 0.4232, 0.6845, 0.522, 0.6766, 0.5426, 0.5548, 0.4327, 0.6845, 0.522, 0.8317, 0.5217, 0.8407, 0.5427, 0.6766, 0.5426, 0.09025, 0.258, 0.08353, 0.3896, 0.037, 0.3998, 0.003541, 0.254, 0.09581, 0.1265, 0.09025, 0.258, 0.003541, 0.254, 0.05044, 0.1119, 0.07426, 0.0223, 0.09581, 0.1265, 0.05044, 0.1119, 0.03069, 0.003541, 0.1689, 0.6124, 0.06643, 0.6378, 0.05877, 0.5924, 0.1591, 0.5498, 0.2948, 0.6139, 0.1689, 0.6124, 0.1591, 0.5498, 0.2948, 0.5599, 0.4207, 0.6124, 0.2948, 0.6139, 0.2948, 0.5599, 0.4306, 0.5498, 0.5232, 0.6378, 0.4207, 0.6124, 0.4306, 0.5498, 0.5309, 0.5924, 0.08353, 0.3896, 0.05237, 0.4913, 0.007244, 0.5059, 0.037, 0.3998, 0.1837, 0.389, 0.2957, 0.3989, 0.2328, 0.5255, 0.1215, 0.5047, 0.2957, 0.3989, 0.4529, 0.4148, 0.4008, 0.5427, 0.2328, 0.5255, 0.572, 0.6871, 0.5861, 0.7944, 0.4454, 0.7438, 0.436, 0.6548, 0.5861, 0.7944, 0.5586, 0.9586, 0.4345, 0.9026, 0.4454, 0.7438, 0.436, 0.6548, 0.4454, 0.7438, 0.2948, 0.7274, 0.2948, 0.6512, 0.4454, 0.7438, 0.4345, 0.9026, 0.2948, 0.8852, 0.2948, 0.7274, 0.2948, 0.6512, 0.2948, 0.7274, 0.1443, 0.7438, 0.1537, 0.6548, 0.2948, 0.7274, 0.2948, 0.8852, 0.1552, 0.9026, 0.1443, 0.7438, 0.1537, 0.6548, 0.1443, 0.7438, 0.003541, 0.7944, 0.0176, 0.6871, 0.1443, 0.7438, 0.1552, 0.9026, 0.03101, 0.9586, 0.003541, 0.7944, 0.1444, 0.01532, 0.2571, 0.004976, 0.3079, 0.137, 0.1955, 0.1363, 0.2571, 0.004976, 0.426, 0.003541, 0.4659, 0.1358, 0.3079, 0.137, 0.1955, 0.1363, 0.3079, 0.137, 0.3249, 0.269, 0.2136, 0.2638, 0.3079, 0.137, 0.4659, 0.1358, 0.4837, 0.2764, 0.3249, 0.269, 0.4529, 0.4148, 0.2957, 0.3989, 0.3249, 0.269, 0.4837, 0.2764, 0.2957, 0.3989, 0.1837, 0.389, 0.2136, 0.2638, 0.3249, 0.269, 0.924, 0.7727, 0.8316, 0.8649, 0.759, 0.7063, 0.5977, 0.7726, 0.5932, 0.642, 0.759, 0.7063, 0.6964, 0.8649, 0.5977, 0.7726, 0.759, 0.7063, 0.8316, 0.8649, 0.6964, 0.8649, 0.759, 0.7063, 0.5932, 0.642, 0.6856, 0.5498, 0.759, 0.7063, 0.9196, 0.6422, 0.924, 0.7727, 0.759, 0.7063, 0.6856, 0.5498, 0.8208, 0.5498, 0.759, 0.7063, 0.8208, 0.5498, 0.9196, 0.6422, 0.759, 0.7063])
me_plane_007.materials.append(mat_wood)
me_plane_007.materials.append(mat_wooddark)
me_plane_007.materials.append(mat_crate)
me_plane_007.materials.append(mat_rope)
me_plane_007.materials.append(mat_burlap)
me_plane_007.materials.append(mat_grain)
me_plane_007.use_remesh_preserve_volume = False
me_plane_007.use_remesh_preserve_attributes = False
me_plane_007.use_mirror_vertex_groups = False
me_plane_007.update()

# ---- objects
ob_camera128x128 = bpy.data.objects.new('Camera128x128', cam_camera64x64_002)
ob_pirogue = bpy.data.objects.new('Pirogue', me_plane_007)
ob_lamp_001 = bpy.data.objects.new('Lamp.001', light_lamp)
ob_lamp_002 = bpy.data.objects.new('Lamp.002', light_lamp_002)

# ---- transforms, parenting, visibility, modifiers, constraints
ob_camera128x128.location = (4.945, -5.047, 4.909)
ob_camera128x128.rotation_euler = (1.047, 0.0, 0.7854)
ob_camera128x128.lock_rotations_4d = False
ob_camera128x128.empty_display_type = 'ARROWS'
ob_camera128x128.lineart.crease_threshold = 0.0
ob_pirogue.location = (0.003345, -0.3296, 7.114e-08)
ob_pirogue.rotation_euler = (0.0, -0.0, -6.241)
ob_pirogue.scale = (0.7, 0.7, 0.7)
ob_pirogue.lock_rotations_4d = False
ob_pirogue.empty_display_type = 'ARROWS'
ob_pirogue.lineart.crease_threshold = 0.0
_m = ob_pirogue.modifiers.new('EdgeSplit', 'EDGE_SPLIT')
_m.use_edge_angle = False
ob_lamp_001.location = (2.5, -5.0, 7.5)
ob_lamp_001.rotation_euler = (0.4847, 0.4381, -0.2138)
ob_lamp_001.lock_rotations_4d = False
ob_lamp_001.empty_display_type = 'ARROWS'
ob_lamp_001.lineart.crease_threshold = 0.0
ob_lamp_002.location = (4.742, 1.021, 7.5)
ob_lamp_002.rotation_euler = (1.602, 0.2861, 1.919)
ob_lamp_002.lock_rotations_4d = False
ob_lamp_002.empty_display_type = 'ARROWS'
ob_lamp_002.lineart.crease_threshold = 0.0

# ---- collection membership
col_collection_1.objects.link(ob_camera128x128)
col_collection_1.objects.link(ob_pirogue)
col_collection_1.objects.link(ob_lamp_001)
col_collection_1.objects.link(ob_lamp_002)

# ---- scene / render settings (as saved in the file)
scene.camera = ob_camera128x128
scene.frame_start = 1; scene.frame_end = 250; scene.frame_set(14)
scene.render.engine = 'BLENDER_EEVEE_NEXT'
scene.render.image_settings.compression = 90
scene.render.resolution_x = 512
scene.render.resolution_y = 512
scene.render.resolution_percentage = 25
scene.render.pixel_aspect_x = 100.0
scene.render.pixel_aspect_y = 100.0
scene.render.fps = 25
scene.render.dither_intensity = 0.0
scene.render.use_compositing = False
scene.render.use_sequencer = False
scene.render.bake_margin = 2
scene.render.bake_bias = 0.0
scene.render.use_stamp_time = False
scene.render.use_stamp_date = False
scene.render.use_stamp_frame = False
scene.render.use_stamp_camera = False
scene.render.use_stamp_scene = False
scene.render.use_stamp_filename = False
scene.render.use_stamp_render_time = False
scene.render.stamp_font_size = 0
scene.cycles.use_denoising = False
scene.cycles.samples = 10
scene.cycles.sampling_pattern = 'TABULATED_SOBOL'
scene.cycles.light_sampling_threshold = 0.0
scene.cycles.use_adaptive_sampling = False
scene.cycles.use_light_tree = False
scene.cycles.blur_glossy = 0.0
scene.cycles.volume_bounces = 1
scene.cycles.pixel_filter_type = 'GAUSSIAN'
scene.cycles.sample_clamp_indirect = 0.0
scene.view_settings.view_transform = 'Raw'
bpy.context.view_layer.update()
